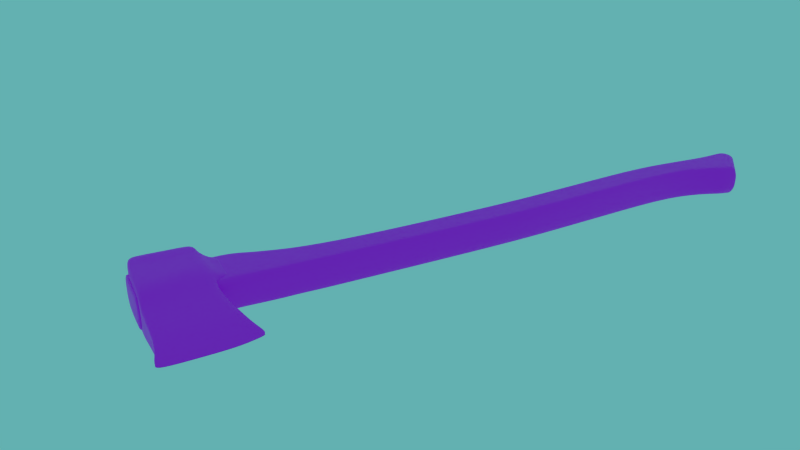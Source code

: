 # Source: axe.blend  (saved by Blender 4.1.24; exported with 4.5.12 LTS)
import bpy
from mathutils import Matrix  # noqa: F401  (used for matrix-valued properties, if any)

bpy.ops.wm.read_factory_settings(use_empty=True)
scene = bpy.context.scene
scene.name = 'Scene'

# ---- collections
col_collection_1 = bpy.data.collections.new('Collection 1'); scene.collection.children.link(col_collection_1)

# ---- images (referenced by path relative to the original .blend; pixels are not part of the script)
import os
ASSET_DIR = os.environ.get("B2B_ASSET_DIR", "")  # directory of the original .blend (textures are referenced by path, not embedded)
HERE = os.path.dirname(os.path.abspath(__file__))  # packed textures are extracted next to this script under _unpacked/

def load_image(name, relpath, width, height, colorspace="sRGB"):
    """Load a texture the original file referenced (path relative to the .blend, or extracted next to this script)."""
    p = next((c for c in (os.path.join(HERE, relpath), os.path.join(ASSET_DIR, relpath)) if relpath and os.path.exists(c)), "")
    if p:
        img = bpy.data.images.load(p, check_existing=True)
        img.name = name
    else:  # same state as the original file: an image datablock whose file is absent (Cycles renders it pink)
        img = bpy.data.images.new(name, width, height)
        img.source = "FILE"
        img.filepath = "//" + (relpath or name)
    img.colorspace_settings.name = colorspace
    return img
img_metaltexture_jpg = load_image('MetalTexture.jpg', 'MetalTexture.jpg', 1024, 1024, 'sRGB')
img_wood_texture_jpg = load_image('Wood_Texture.jpg', 'Wood_Texture.jpg', 1024, 1024, 'sRGB')

# ---- materials (node trees are filled in below, after node groups)
mat_material = bpy.data.materials.new('Material')
mat_material.use_transparent_shadow = False
mat_material_002 = bpy.data.materials.new('Material.002')
mat_material_002.use_transparent_shadow = False

# ---- material node trees
mat_material.use_nodes = True; mat_material.node_tree.nodes.clear()
_N = mat_material.node_tree.nodes; _L = mat_material.node_tree.links
n0 = _N.new('ShaderNodeBsdfPrincipled'); n0.name = 'Principled BSDF'; n0.location = (10, 300)
n1 = _N.new('ShaderNodeOutputMaterial'); n1.name = 'Material Output'; n1.location = (300, 300)
n2 = _N.new('ShaderNodeTexImage'); n2.name = 'Image Texture'; n2.location = (-280, 280)
n2.image = img_metaltexture_jpg
_L.new(n0.outputs[0], n1.inputs[0])
_L.new(n2.outputs[0], n0.inputs[0])
n1.is_active_output = True
mat_material_002.use_nodes = True; mat_material_002.node_tree.nodes.clear()
_N = mat_material_002.node_tree.nodes; _L = mat_material_002.node_tree.links
n0 = _N.new('ShaderNodeBsdfPrincipled'); n0.name = 'Principled BSDF'; n0.location = (10, 300)
n1 = _N.new('ShaderNodeOutputMaterial'); n1.name = 'Material Output'; n1.location = (300, 300)
n2 = _N.new('ShaderNodeTexImage'); n2.name = 'Image Texture'; n2.location = (-280, 280)
n2.image = img_wood_texture_jpg
_L.new(n0.outputs[0], n1.inputs[0])
_L.new(n2.outputs[0], n0.inputs[0])
n1.is_active_output = True

# ---- world
world_world = bpy.data.worlds.new('World'); scene.world = world_world
world_world.color = (0.1248, 0.4385, 0.4385)
world_world.use_sun_shadow = False
world_world.sun_shadow_jitter_overblur = 0.0
world_world.cycles.sampling_method = 'MANUAL'
world_world.cycles.sample_map_resolution = 256
world_world.light_settings.ao_factor = 0.6

# ---- cameras
cam_camera = bpy.data.cameras.new('Camera')
cam_camera.clip_end = 100.0
cam_camera.lens = 35.0
cam_camera.sensor_width = 32.0
cam_camera.sensor_height = 18.0
cam_camera.display_size = 2.0
cam_camera.dof.focus_distance = 0.0
cam_camera.dof.aperture_fstop = 128.0

# ---- meshes
me_cube_002 = bpy.data.meshes.new('Cube.002')
me_cube_002.from_pydata([(-1.076, -0.4341, -0.5944), (-1.076, 0.4341, -0.5944), (1.12, 0.4341, -0.5797), (1.12, -0.4341, -0.5797), (-0.895, -1.053, 1.042), (-0.895, 1.054, 1.042), (0.9314, 1.054, 0.9933), (0.9314, -1.053, 0.9933), (-1.078, -0.6509, -0.1457), (-1.019, -1.0, 0.1717), (-1.005, -1.0, 0.5073), (-0.9467, -1.0, 0.8283), (-0.9467, 1.0, 0.8283), (-1.005, 1.0, 0.5073), (-1.019, 1.0, 0.1717), (-1.078, 0.6509, -0.1457), (0.9232, 1.0, 0.7728), (0.8766, 1.0, 0.5718), (0.8676, 1.0, 0.2903), (0.9337, 0.6509, -0.1704), (0.9232, -1.0, 0.7728), (0.8766, -1.0, 0.5718), (0.8676, -1.0, 0.2903), (0.9337, -0.6509, -0.1704), (-1.121, -0.2237, -0.8471), (-1.121, 0.2237, -0.8471), (1.293, 0.2237, -0.8288), (1.293, -0.2237, -0.8288), (-1.32, -0.001311, -1.062), (-1.32, 0.001312, -1.062), (1.517, 0.001311, -0.9896), (1.517, -0.001312, -0.9896), (-0.6159, 1.097, 1.035), (-0.2988, 1.097, 1.026), (0.01821, 1.097, 1.018), (0.3352, 1.097, 1.009), (0.6523, 1.097, 1.001), (0.7538, 0.4341, -0.5822), (0.3879, 0.4341, -0.5846), (0.02197, 0.4341, -0.5871), (-0.344, 0.4341, -0.5895), (-0.7099, 0.4341, -0.5919), (0.6523, -1.097, 1.001), (0.3352, -1.097, 1.009), (0.01821, -1.097, 1.018), (-0.2988, -1.097, 1.026), (-0.6159, -1.097, 1.035), (-0.7099, -0.4341, -0.5919), (-0.344, -0.4341, -0.5895), (0.02197, -0.4341, -0.5871), (0.3879, -0.4341, -0.5846), (0.7538, -0.4341, -0.5822), (0.6116, 1.0, 0.782), (0.2999, 1.0, 0.7913), (-0.01175, 1.0, 0.8005), (-0.3234, 1.0, 0.8098), (-0.6351, 1.0, 0.819), (0.5629, 1.0, 0.561), (0.2493, 1.0, 0.5503), (-0.06439, 1.0, 0.5395), (-0.378, 1.0, 0.5288), (-0.6917, 1.0, 0.518), (0.5532, 1.0, 0.2705), (0.2387, 1.0, 0.2508), (-0.07567, 1.0, 0.231), (-0.3901, 1.0, 0.2112), (-0.7045, 1.0, 0.1914), (0.5985, 0.6509, -0.1663), (0.2633, 0.6509, -0.1622), (-0.07191, 0.6509, -0.158), (-0.4071, 0.6509, -0.1539), (-0.7423, 0.6509, -0.1498), (-0.6351, -1.0, 0.819), (-0.3234, -1.0, 0.8098), (-0.01175, -1.0, 0.8005), (0.2999, -1.0, 0.7913), (0.6116, -1.0, 0.782), (-0.6917, -1.0, 0.518), (-0.378, -1.0, 0.5288), (-0.06439, -1.0, 0.5395), (0.2493, -1.0, 0.5503), (0.5629, -1.0, 0.561), (-0.7045, -1.0, 0.1914), (-0.3901, -1.0, 0.2112), (-0.07567, -1.0, 0.231), (0.2387, -1.0, 0.2508), (0.5532, -1.0, 0.2705), (-0.7423, -0.6509, -0.1498), (-0.4071, -0.6509, -0.1539), (-0.07191, -0.6509, -0.158), (0.2633, -0.6509, -0.1622), (0.5985, -0.6509, -0.1663), (0.8904, 0.2237, -0.8318), (0.4882, 0.2237, -0.8349), (0.0859, 0.2237, -0.8379), (-0.3164, 0.2237, -0.841), (-0.7186, 0.2237, -0.844), (-0.7186, -0.2237, -0.844), (-0.3164, -0.2237, -0.841), (0.0859, -0.2237, -0.8379), (0.4882, -0.2237, -0.8349), (0.8904, -0.2237, -0.8318), (1.056, 0.001311, -1.042), (0.6571, 0.001311, -1.08), (0.1039, 0.001311, -1.089), (-0.3746, 0.001312, -1.091), (-0.9564, 0.001312, -1.091), (-0.9564, -0.001311, -1.091), (-0.3746, -0.001311, -1.091), (0.1039, -0.001311, -1.089), (0.6571, -0.001312, -1.08), (1.056, -0.001312, -1.042), (-1.046, -0.8359, 0.0225), (-1.046, 0.8359, 0.0225), (0.8987, 0.8359, 0.07374), (0.8987, -0.8359, 0.07374), (-0.7223, 0.8359, 0.03104), (-0.3981, 0.8359, 0.03958), (-0.0739, 0.8359, 0.04812), (0.2503, 0.8359, 0.05666), (0.5745, 0.8359, 0.0652), (0.5745, -0.8359, 0.0652), (0.2503, -0.8359, 0.05666), (-0.0739, -0.8359, 0.04812), (-0.3981, -0.8359, 0.03958), (-0.7223, -0.8359, 0.03104), (-0.8343, 0.5368, 1.041), (-1.076, 0.267, -0.5944), (0.8707, 0.5368, 0.9949), (1.12, 0.267, -0.5797), (-0.9467, 0.6152, 0.8283), (-1.005, 0.6152, 0.5073), (-1.019, 0.6152, 0.1717), (-1.078, 0.4004, -0.1457), (0.9232, 0.6152, 0.7728), (0.8766, 0.6152, 0.5718), (0.8676, 0.6152, 0.2903), (0.9337, 0.4004, -0.1704), (-1.121, 0.1376, -0.8471), (1.293, 0.1376, -0.8288), (-1.32, 0.0008071, -1.062), (1.517, 0.0008066, -0.9896), (0.6523, 0.5989, 1.001), (0.3352, 0.5989, 1.009), (0.01821, 0.5989, 1.018), (-0.2988, 0.5989, 1.026), (-0.6159, 0.5989, 1.035), (-0.9564, 0.000807, -1.091), (-0.3746, 0.0008069, -1.091), (0.1039, 0.0008068, -1.089), (0.6571, 0.0008067, -1.08), (1.056, 0.0008066, -1.042), (-1.046, 0.5143, 0.0225), (0.8987, 0.5143, 0.07374), (-1.076, -0.2665, -0.5944), (0.8707, -0.5354, 0.9949), (-0.9467, -0.6139, 0.8283), (-1.005, -0.6139, 0.5073), (-1.019, -0.6139, 0.1717), (-1.078, -0.3996, -0.1457), (-1.121, -0.1373, -0.8471), (-1.32, -0.0008049, -1.062), (0.6523, -0.5974, 1.001), (0.3352, -0.5974, 1.009), (0.01821, -0.5974, 1.018), (-0.2988, -0.5974, 1.026), (-0.6159, -0.5974, 1.035), (-0.9564, -0.000805, -1.091), (-0.3746, -0.0008051, -1.091), (0.1039, -0.0008052, -1.089), (0.6571, -0.0008053, -1.08), (1.056, -0.0008053, -1.042), (-1.046, -0.5132, 0.0225), (-0.8343, -0.5354, 1.041), (1.12, -0.2665, -0.5797), (0.9232, -0.6139, 0.7728), (0.8766, -0.6139, 0.5718), (0.8676, -0.6139, 0.2903), (0.9337, -0.3996, -0.1704), (1.293, -0.1373, -0.8288), (1.517, -0.0008054, -0.9896), (0.8987, -0.5132, 0.07374), (1.115, 0.7738, 0.7236), (1.075, 0.7738, 0.5502), (1.067, 0.7765, 0.3126), (1.115, -0.7706, 0.7236), (1.075, -0.7706, 0.5502), (1.067, -0.756, 0.3119), (1.094, 0.7722, 0.1198), (1.094, -0.7681, 0.1194), (1.115, 0.5309, 0.7236), (1.075, 0.5309, 0.5502), (1.067, 0.5309, 0.3073), (1.094, 0.4438, 0.1204), (1.115, -0.5297, 0.7236), (1.075, -0.5297, 0.5502), (1.067, -0.5297, 0.3073), (1.094, -0.4428, 0.1204), (1.39, 0.7143, 0.7005), (1.353, 0.7143, 0.539), (1.346, 0.7147, 0.3132), (1.39, -0.711, 0.7005), (1.353, -0.711, 0.539), (1.346, -0.6943, 0.3136), (1.371, 0.7107, 0.1337), (1.371, -0.7086, 0.1344), (1.39, 0.4943, 0.7005), (1.353, 0.4943, 0.539), (1.346, 0.4943, 0.3128), (1.371, 0.4132, 0.1388), (1.39, -0.4932, 0.7005), (1.353, -0.4932, 0.539), (1.346, -0.4932, 0.3128), (1.371, -0.4122, 0.1388), (-0.8192, 0.000669, 1.022), (1.1, 0.0002821, -0.5696), (0.9071, 0.0006402, 0.7589), (0.8613, 0.0006401, 0.5615), (0.8524, 0.0006401, 0.285), (0.9174, 0.0004193, -0.1675), (1.27, 0.0001491, -0.8142), (1.491, 8.208e-06, -0.9721), (0.883, 0.0005363, 0.07227), (-1.056, 0.0002821, -0.584), (0.8555, 0.0006689, 0.9771), (-0.9296, 0.0006402, 0.8134), (-0.9872, 0.0006402, 0.4981), (-1.001, 0.0006402, 0.1685), (-1.058, 0.0004193, -0.1432), (-1.101, 0.0001491, -0.8322), (-1.296, 8.716e-06, -1.043), (0.641, 0.0007329, 0.9828), (0.3296, 0.0007329, 0.9912), (0.01816, 0.0007329, 0.9996), (-0.2932, 0.0007329, 1.008), (-0.6046, 0.0007329, 1.016), (-0.939, 8.651e-06, -1.071), (-0.3676, 8.547e-06, -1.072), (0.1024, 8.462e-06, -1.07), (0.6458, 8.363e-06, -1.06), (1.037, 8.291e-06, -1.024), (-1.028, 0.0005363, 0.02194)], [], [(133, 15, 1, 127), (67, 19, 2, 37), (178, 23, 3, 174), (87, 8, 0, 47), (174, 3, 27, 179), (146, 32, 5, 126), (126, 5, 12, 130), (130, 12, 13, 131), (131, 13, 14, 132), (152, 113, 15, 133), (36, 6, 16, 52), (52, 16, 17, 57), (57, 17, 18, 62), (120, 114, 19, 67), (155, 7, 20, 175), (175, 20, 185, 194), (134, 135, 191, 190), (181, 115, 23, 178), (46, 4, 11, 72), (72, 11, 10, 77), (77, 10, 9, 82), (125, 112, 8, 87), (92, 26, 30, 102), (127, 1, 25, 138), (47, 0, 24, 97), (37, 2, 26, 92), (151, 102, 30, 141), (138, 25, 29, 140), (97, 24, 28, 107), (179, 27, 31, 180), (15, 71, 41, 1), (71, 70, 40, 41), (70, 69, 39, 40), (69, 68, 38, 39), (68, 67, 37, 38), (23, 91, 51, 3), (91, 90, 50, 51), (90, 89, 49, 50), (89, 88, 48, 49), (88, 87, 47, 48), (128, 6, 36, 142), (142, 36, 35, 143), (143, 35, 34, 144), (144, 34, 33, 145), (145, 33, 32, 146), (5, 32, 56, 12), (32, 33, 55, 56), (33, 34, 54, 55), (34, 35, 53, 54), (35, 36, 52, 53), (12, 56, 61, 13), (56, 55, 60, 61), (55, 54, 59, 60), (54, 53, 58, 59), (53, 52, 57, 58), (13, 61, 66, 14), (61, 60, 65, 66), (60, 59, 64, 65), (59, 58, 63, 64), (58, 57, 62, 63), (113, 116, 71, 15), (116, 117, 70, 71), (117, 118, 69, 70), (118, 119, 68, 69), (119, 120, 67, 68), (7, 42, 76, 20), (42, 43, 75, 76), (43, 44, 74, 75), (44, 45, 73, 74), (45, 46, 72, 73), (20, 76, 81, 21), (76, 75, 80, 81), (75, 74, 79, 80), (74, 73, 78, 79), (73, 72, 77, 78), (21, 81, 86, 22), (81, 80, 85, 86), (80, 79, 84, 85), (79, 78, 83, 84), (78, 77, 82, 83), (115, 121, 91, 23), (121, 122, 90, 91), (122, 123, 89, 90), (123, 124, 88, 89), (124, 125, 87, 88), (25, 96, 106, 29), (96, 95, 105, 106), (95, 94, 104, 105), (94, 93, 103, 104), (93, 92, 102, 103), (3, 51, 101, 27), (51, 50, 100, 101), (50, 49, 99, 100), (49, 48, 98, 99), (48, 47, 97, 98), (1, 41, 96, 25), (41, 40, 95, 96), (40, 39, 94, 95), (39, 38, 93, 94), (38, 37, 92, 93), (140, 29, 106, 147), (147, 106, 105, 148), (148, 105, 104, 149), (149, 104, 103, 150), (150, 103, 102, 151), (27, 101, 111, 31), (101, 100, 110, 111), (100, 99, 109, 110), (99, 98, 108, 109), (98, 97, 107, 108), (132, 14, 113, 152), (62, 18, 114, 120), (20, 21, 186, 185), (82, 9, 112, 125), (14, 66, 116, 113), (66, 65, 117, 116), (65, 64, 118, 117), (64, 63, 119, 118), (63, 62, 120, 119), (22, 86, 121, 115), (86, 85, 122, 121), (85, 84, 123, 122), (84, 83, 124, 123), (83, 82, 125, 124), (228, 133, 127, 223), (19, 137, 129, 2), (2, 129, 139, 26), (235, 146, 126, 214), (214, 126, 130, 225), (225, 130, 131, 226), (226, 131, 132, 227), (241, 152, 133, 228), (6, 128, 134, 16), (177, 176, 195, 196), (153, 114, 188, 193), (114, 153, 137, 19), (223, 127, 138, 229), (240, 151, 141, 221), (229, 138, 140, 230), (26, 139, 141, 30), (224, 128, 142, 231), (231, 142, 143, 232), (232, 143, 144, 233), (233, 144, 145, 234), (234, 145, 146, 235), (230, 140, 147, 236), (236, 147, 148, 237), (237, 148, 149, 238), (238, 149, 150, 239), (239, 150, 151, 240), (227, 132, 152, 241), (16, 134, 190, 182), (219, 178, 174, 215), (215, 174, 179, 220), (224, 155, 175, 216), (216, 175, 176, 217), (217, 176, 177, 218), (222, 181, 178, 219), (220, 179, 180, 221), (218, 177, 181, 222), (8, 159, 154, 0), (46, 166, 173, 4), (4, 173, 156, 11), (11, 156, 157, 10), (10, 157, 158, 9), (112, 172, 159, 8), (0, 154, 160, 24), (111, 171, 180, 31), (24, 160, 161, 28), (7, 155, 162, 42), (42, 162, 163, 43), (43, 163, 164, 44), (44, 164, 165, 45), (45, 165, 166, 46), (28, 161, 167, 107), (107, 167, 168, 108), (108, 168, 169, 109), (109, 169, 170, 110), (110, 170, 171, 111), (9, 158, 172, 112), (195, 194, 210, 211), (189, 197, 213, 205), (183, 182, 198, 199), (182, 190, 206, 198), (187, 189, 205, 203), (192, 193, 209, 208), (17, 16, 182, 183), (18, 17, 183, 184), (114, 18, 184, 188), (21, 22, 187, 186), (135, 136, 192, 191), (22, 115, 189, 187), (136, 153, 193, 192), (181, 177, 196, 197), (176, 175, 194, 195), (115, 181, 197, 189), (210, 201, 202, 211), (211, 202, 203, 212), (212, 203, 205, 213), (198, 206, 207, 199), (199, 207, 208, 200), (200, 208, 209, 204), (194, 185, 201, 210), (193, 188, 204, 209), (184, 183, 199, 200), (185, 186, 202, 201), (196, 195, 211, 212), (190, 191, 207, 206), (188, 184, 200, 204), (186, 187, 203, 202), (197, 196, 212, 213), (191, 192, 208, 207), (159, 228, 223, 154), (166, 235, 214, 173), (173, 214, 225, 156), (156, 225, 226, 157), (157, 226, 227, 158), (172, 241, 228, 159), (154, 223, 229, 160), (171, 240, 221, 180), (160, 229, 230, 161), (155, 224, 231, 162), (162, 231, 232, 163), (163, 232, 233, 164), (164, 233, 234, 165), (165, 234, 235, 166), (161, 230, 236, 167), (167, 236, 237, 168), (168, 237, 238, 169), (169, 238, 239, 170), (170, 239, 240, 171), (158, 227, 241, 172), (137, 219, 215, 129), (129, 215, 220, 139), (128, 224, 216, 134), (134, 216, 217, 135), (135, 217, 218, 136), (153, 222, 219, 137), (139, 220, 221, 141), (136, 218, 222, 153)])
me_cube_002.polygons.foreach_set('use_smooth', [True] * 240)
_uv = me_cube_002.uv_layers.new(name='UVMap')
_uv.uv.foreach_set('vector', [0.09874, 0.6626, 0.06088, 0.6626, 0.09366, 0.5781, 0.1189, 0.5781, 0.157, 0.34, 0.158, 0.4044, 0.0936, 0.4419, 0.09145, 0.3717, 0.4672, 0.7654, 0.4672, 0.8136, 0.4042, 0.772, 0.4042, 0.7398, 0.5275, 0.08278, 0.5285, 0.01845, 0.5997, 0.02087, 0.5976, 0.09104, 0.4042, 0.7398, 0.4042, 0.772, 0.3656, 0.7316, 0.3656, 0.715, 0.6857, 0.812, 0.6857, 0.9077, 0.6435, 0.8993, 0.6527, 0.8001, 0.07813, 0.8951, 0.0, 0.8931, 0.00811, 0.8509, 0.06628, 0.8509, 0.06628, 0.8509, 0.00811, 0.8509, 0.00811, 0.7882, 0.06628, 0.7882, 0.06628, 0.7882, 0.00811, 0.7882, 0.00811, 0.7245, 0.06628, 0.7245, 0.08154, 0.6954, 0.03292, 0.6954, 0.06088, 0.6626, 0.09874, 0.6626, 0.3403, 0.3444, 0.3397, 0.3978, 0.3056, 0.3975, 0.3055, 0.3377, 0.3055, 0.3377, 0.3056, 0.3975, 0.2752, 0.3899, 0.2721, 0.3298, 0.2721, 0.3298, 0.2752, 0.3899, 0.233, 0.3901, 0.2285, 0.3299, 0.1949, 0.3347, 0.1977, 0.3968, 0.158, 0.4044, 0.157, 0.34, 0.6435, 0.7915, 0.6429, 0.8909, 0.6097, 0.8807, 0.6097, 0.8065, 0.6804, 0.301, 0.7301, 0.2622, 0.7159, 0.317, 0.6849, 0.3412, 0.6865, 0.1311, 0.6804, 0.09254, 0.7107, 0.0914, 0.716, 0.1247, 0.5042, 0.7872, 0.5042, 0.8491, 0.4672, 0.8136, 0.4672, 0.7654, 0.3413, 0.101, 0.3423, 0.04724, 0.3756, 0.03852, 0.3755, 0.09836, 0.3755, 0.09836, 0.3756, 0.03852, 0.4241, 0.02942, 0.4209, 0.08951, 0.4209, 0.08951, 0.4241, 0.02942, 0.4745, 0.02907, 0.47, 0.08925, 0.497, 0.08621, 0.4999, 0.02408, 0.5285, 0.01845, 0.5275, 0.08278, 0.9197, 0.5801, 0.9197, 0.5029, 0.9533, 0.4864, 0.9533, 0.5673, 0.1189, 0.5781, 0.09366, 0.5781, 0.1255, 0.5288, 0.1385, 0.5288, 0.5976, 0.09104, 0.5997, 0.02087, 0.6415, 0.01301, 0.6391, 0.09015, 0.09145, 0.3717, 0.0936, 0.4419, 0.05333, 0.4758, 0.05092, 0.3987, 0.9534, 0.5673, 0.9533, 0.5673, 0.9533, 0.4864, 0.9534, 0.4864, 0.1385, 0.5288, 0.1255, 0.5288, 0.1591, 0.4864, 0.1592, 0.4864, 0.6391, 0.09015, 0.6415, 0.01301, 0.6776, 0.0, 0.6804, 0.06362, 0.3656, 0.715, 0.3656, 0.7316, 0.3403, 0.6889, 0.3403, 0.6888, 0.1519, 0.01841, 0.1529, 0.08274, 0.08289, 0.09102, 0.08075, 0.02084, 0.1529, 0.08274, 0.1539, 0.1471, 0.08503, 0.1612, 0.08289, 0.09102, 0.1539, 0.1471, 0.1549, 0.2114, 0.08717, 0.2314, 0.08503, 0.1612, 0.1549, 0.2114, 0.1559, 0.2757, 0.08931, 0.3015, 0.08717, 0.2314, 0.1559, 0.2757, 0.157, 0.34, 0.09145, 0.3717, 0.08931, 0.3015, 0.5225, 0.4044, 0.5235, 0.3401, 0.589, 0.3717, 0.5869, 0.4419, 0.5235, 0.3401, 0.5245, 0.2758, 0.5911, 0.3016, 0.589, 0.3717, 0.5245, 0.2758, 0.5255, 0.2114, 0.5933, 0.2314, 0.5911, 0.3016, 0.5255, 0.2114, 0.5265, 0.1471, 0.5954, 0.1612, 0.5933, 0.2314, 0.5265, 0.1471, 0.5275, 0.08278, 0.5976, 0.09104, 0.5954, 0.1612, 0.9105, 0.8001, 0.9197, 0.8993, 0.8775, 0.9077, 0.8775, 0.812, 0.8775, 0.812, 0.8775, 0.9077, 0.8295, 0.9077, 0.8295, 0.812, 0.8295, 0.812, 0.8295, 0.9077, 0.7816, 0.9077, 0.7816, 0.812, 0.7816, 0.812, 0.7816, 0.9077, 0.7337, 0.9077, 0.7337, 0.812, 0.7337, 0.812, 0.7337, 0.9077, 0.6857, 0.9077, 0.6857, 0.812, 0.3382, 0.04717, 0.3392, 0.1009, 0.305, 0.0983, 0.3049, 0.03846, 0.3392, 0.1009, 0.3395, 0.1618, 0.3051, 0.1581, 0.305, 0.0983, 0.3395, 0.1618, 0.3397, 0.2227, 0.3053, 0.218, 0.3051, 0.1581, 0.3397, 0.2227, 0.34, 0.2836, 0.3054, 0.2778, 0.3053, 0.218, 0.34, 0.2836, 0.3403, 0.3444, 0.3055, 0.3377, 0.3054, 0.2778, 0.3049, 0.03846, 0.305, 0.0983, 0.2596, 0.08945, 0.2564, 0.02936, 0.305, 0.0983, 0.3051, 0.1581, 0.2627, 0.1495, 0.2596, 0.08945, 0.3051, 0.1581, 0.3053, 0.218, 0.2658, 0.2096, 0.2627, 0.1495, 0.3053, 0.218, 0.3054, 0.2778, 0.269, 0.2697, 0.2658, 0.2096, 0.3054, 0.2778, 0.3055, 0.3377, 0.2721, 0.3298, 0.269, 0.2697, 0.2564, 0.02936, 0.2596, 0.08945, 0.2105, 0.08919, 0.206, 0.02901, 0.2596, 0.08945, 0.2627, 0.1495, 0.215, 0.1494, 0.2105, 0.08919, 0.2627, 0.1495, 0.2658, 0.2096, 0.2195, 0.2095, 0.215, 0.1494, 0.2658, 0.2096, 0.269, 0.2697, 0.224, 0.2697, 0.2195, 0.2095, 0.269, 0.2697, 0.2721, 0.3298, 0.2285, 0.3299, 0.224, 0.2697, 0.1806, 0.02403, 0.1834, 0.08616, 0.1529, 0.08274, 0.1519, 0.01841, 0.1834, 0.08616, 0.1863, 0.1483, 0.1539, 0.1471, 0.1529, 0.08274, 0.1863, 0.1483, 0.1891, 0.2104, 0.1549, 0.2114, 0.1539, 0.1471, 0.1891, 0.2104, 0.192, 0.2725, 0.1559, 0.2757, 0.1549, 0.2114, 0.192, 0.2725, 0.1949, 0.3347, 0.157, 0.34, 0.1559, 0.2757, 0.3408, 0.3979, 0.3403, 0.3445, 0.375, 0.3377, 0.3749, 0.3976, 0.3403, 0.3445, 0.3405, 0.2836, 0.3751, 0.2779, 0.375, 0.3377, 0.3405, 0.2836, 0.3408, 0.2228, 0.3752, 0.218, 0.3751, 0.2779, 0.3408, 0.2228, 0.341, 0.1619, 0.3754, 0.1582, 0.3752, 0.218, 0.341, 0.1619, 0.3413, 0.101, 0.3755, 0.09836, 0.3754, 0.1582, 0.3749, 0.3976, 0.375, 0.3377, 0.4084, 0.3299, 0.4053, 0.39, 0.375, 0.3377, 0.3751, 0.2779, 0.4115, 0.2698, 0.4084, 0.3299, 0.3751, 0.2779, 0.3752, 0.218, 0.4147, 0.2097, 0.4115, 0.2698, 0.3752, 0.218, 0.3754, 0.1582, 0.4178, 0.1496, 0.4147, 0.2097, 0.3754, 0.1582, 0.3755, 0.09836, 0.4209, 0.08951, 0.4178, 0.1496, 0.4053, 0.39, 0.4084, 0.3299, 0.452, 0.3299, 0.4475, 0.3901, 0.4084, 0.3299, 0.4115, 0.2698, 0.4565, 0.2698, 0.452, 0.3299, 0.4115, 0.2698, 0.4147, 0.2097, 0.461, 0.2096, 0.4565, 0.2698, 0.4147, 0.2097, 0.4178, 0.1496, 0.4655, 0.1494, 0.461, 0.2096, 0.4178, 0.1496, 0.4209, 0.08951, 0.47, 0.08925, 0.4655, 0.1494, 0.4828, 0.3968, 0.4856, 0.3347, 0.5235, 0.3401, 0.5225, 0.4044, 0.4856, 0.3347, 0.4885, 0.2726, 0.5245, 0.2758, 0.5235, 0.3401, 0.4885, 0.2726, 0.4913, 0.2105, 0.5255, 0.2114, 0.5245, 0.2758, 0.4913, 0.2105, 0.4942, 0.1483, 0.5265, 0.1471, 0.5255, 0.2114, 0.4942, 0.1483, 0.497, 0.08621, 0.5275, 0.08278, 0.5265, 0.1471, 0.03888, 0.01299, 0.04129, 0.09014, 0.0, 0.06362, 0.002848, 0.0, 0.04129, 0.09014, 0.0437, 0.1673, 0.002307, 0.1651, 0.0, 0.06362, 0.0437, 0.1673, 0.04611, 0.2444, 0.004539, 0.2486, 0.002307, 0.1651, 0.04611, 0.2444, 0.04851, 0.3216, 0.008243, 0.345, 0.004539, 0.2486, 0.04851, 0.3216, 0.05092, 0.3987, 0.01546, 0.4142, 0.008243, 0.345, 0.5869, 0.4419, 0.589, 0.3717, 0.6295, 0.3987, 0.6271, 0.4758, 0.589, 0.3717, 0.5911, 0.3016, 0.6319, 0.3216, 0.6295, 0.3987, 0.5911, 0.3016, 0.5933, 0.2314, 0.6343, 0.2444, 0.6319, 0.3216, 0.5933, 0.2314, 0.5954, 0.1612, 0.6367, 0.1673, 0.6343, 0.2444, 0.5954, 0.1612, 0.5976, 0.09104, 0.6391, 0.09015, 0.6367, 0.1673, 0.08075, 0.02084, 0.08289, 0.09102, 0.04129, 0.09014, 0.03888, 0.01299, 0.08289, 0.09102, 0.08503, 0.1612, 0.0437, 0.1673, 0.04129, 0.09014, 0.08503, 0.1612, 0.08717, 0.2314, 0.04611, 0.2444, 0.0437, 0.1673, 0.08717, 0.2314, 0.08931, 0.3015, 0.04851, 0.3216, 0.04611, 0.2444, 0.08931, 0.3015, 0.09145, 0.3717, 0.05092, 0.3987, 0.04851, 0.3216, 0.9534, 0.9815, 0.9533, 0.9815, 0.9533, 0.9184, 0.9534, 0.9184, 0.9534, 0.9184, 0.9533, 0.9184, 0.9533, 0.817, 0.9534, 0.817, 0.9534, 0.817, 0.9533, 0.817, 0.9533, 0.7336, 0.9534, 0.7336, 0.9534, 0.7336, 0.9533, 0.7336, 0.9533, 0.6371, 0.9534, 0.6371, 0.9534, 0.6371, 0.9533, 0.6371, 0.9533, 0.5673, 0.9534, 0.5673, 0.9534, 0.9649, 0.9534, 0.8878, 0.987, 0.9005, 0.987, 0.9815, 0.6295, 0.3987, 0.6319, 0.3216, 0.6722, 0.345, 0.665, 0.4142, 0.6319, 0.3216, 0.6343, 0.2444, 0.6759, 0.2486, 0.6722, 0.345, 0.6343, 0.2444, 0.6367, 0.1673, 0.6781, 0.1651, 0.6759, 0.2486, 0.6367, 0.1673, 0.6391, 0.09015, 0.6804, 0.06362, 0.6781, 0.1651, 0.06628, 0.7245, 0.00811, 0.7245, 0.03292, 0.6954, 0.08154, 0.6954, 0.2285, 0.3299, 0.233, 0.3901, 0.1977, 0.3968, 0.1949, 0.3347, 0.7173, 0.39, 0.7173, 0.4282, 0.6826, 0.4338, 0.6826, 0.4009, 0.47, 0.08925, 0.4745, 0.02907, 0.4999, 0.02408, 0.497, 0.08621, 0.206, 0.02901, 0.2105, 0.08919, 0.1834, 0.08616, 0.1806, 0.02403, 0.2105, 0.08919, 0.215, 0.1494, 0.1863, 0.1483, 0.1834, 0.08616, 0.215, 0.1494, 0.2195, 0.2095, 0.1891, 0.2104, 0.1863, 0.1483, 0.2195, 0.2095, 0.224, 0.2697, 0.192, 0.2725, 0.1891, 0.2104, 0.224, 0.2697, 0.2285, 0.3299, 0.1949, 0.3347, 0.192, 0.2725, 0.4475, 0.3901, 0.452, 0.3299, 0.4856, 0.3347, 0.4828, 0.3968, 0.452, 0.3299, 0.4565, 0.2698, 0.4885, 0.2726, 0.4856, 0.3347, 0.4565, 0.2698, 0.461, 0.2096, 0.4913, 0.2105, 0.4885, 0.2726, 0.461, 0.2096, 0.4655, 0.1494, 0.4942, 0.1483, 0.4913, 0.2105, 0.4655, 0.1494, 0.47, 0.08925, 0.497, 0.08621, 0.4942, 0.1483, 0.1592, 0.6637, 0.09874, 0.6626, 0.1189, 0.5781, 0.1592, 0.5808, 0.4672, 0.5637, 0.4672, 0.6118, 0.4042, 0.6374, 0.4042, 0.6053, 0.4042, 0.6053, 0.4042, 0.6374, 0.3656, 0.6623, 0.3656, 0.6457, 0.6876, 0.6972, 0.6857, 0.812, 0.6527, 0.8001, 0.6551, 0.6972, 0.1592, 0.8921, 0.07813, 0.8951, 0.06628, 0.8509, 0.1592, 0.8487, 0.1592, 0.8487, 0.06628, 0.8509, 0.06628, 0.7882, 0.1592, 0.7872, 0.1592, 0.7872, 0.06628, 0.7882, 0.06628, 0.7245, 0.1592, 0.7246, 0.1592, 0.696, 0.08154, 0.6954, 0.09874, 0.6626, 0.1592, 0.6637, 0.6429, 0.4864, 0.6435, 0.5856, 0.6097, 0.5706, 0.6097, 0.4967, 0.6804, 0.2234, 0.6804, 0.1697, 0.7107, 0.1708, 0.7107, 0.2171, 0.3926, 0.9067, 0.4396, 0.8909, 0.4379, 0.9307, 0.3899, 0.9467, 0.5042, 0.5282, 0.5042, 0.5899, 0.4672, 0.6118, 0.4672, 0.5637, 0.1592, 0.5808, 0.1189, 0.5781, 0.1385, 0.5288, 0.1593, 0.5324, 0.3254, 0.5702, 0.3226, 0.567, 0.3287, 0.4864, 0.3315, 0.491, 0.1593, 0.5324, 0.1385, 0.5288, 0.1592, 0.4864, 0.1593, 0.4907, 0.3656, 0.6457, 0.3656, 0.6623, 0.3403, 0.6885, 0.3403, 0.6884, 0.9083, 0.6972, 0.9105, 0.8001, 0.8775, 0.812, 0.8759, 0.6972, 0.8759, 0.6972, 0.8775, 0.812, 0.8295, 0.812, 0.8288, 0.6972, 0.8288, 0.6972, 0.8295, 0.812, 0.7816, 0.812, 0.7817, 0.6972, 0.7817, 0.6972, 0.7816, 0.812, 0.7337, 0.812, 0.7347, 0.6972, 0.7347, 0.6972, 0.7337, 0.812, 0.6857, 0.812, 0.6876, 0.6972, 0.3315, 0.9772, 0.3287, 0.9814, 0.323, 0.9181, 0.3258, 0.9151, 0.3258, 0.9151, 0.323, 0.9181, 0.3207, 0.8166, 0.3236, 0.8154, 0.3236, 0.8154, 0.3207, 0.8166, 0.3192, 0.7332, 0.3221, 0.7334, 0.3221, 0.7334, 0.3192, 0.7332, 0.3185, 0.6366, 0.3214, 0.6386, 0.3214, 0.6386, 0.3185, 0.6366, 0.3226, 0.567, 0.3254, 0.5702, 0.1592, 0.7246, 0.06628, 0.7245, 0.08154, 0.6954, 0.1592, 0.696, 0.7798, 0.3897, 0.7301, 0.3513, 0.7345, 0.3111, 0.7658, 0.3354, 0.4677, 0.6886, 0.4672, 0.7654, 0.4042, 0.7398, 0.4059, 0.6886, 0.4059, 0.6886, 0.4042, 0.7398, 0.3656, 0.715, 0.3679, 0.6886, 0.6409, 0.6885, 0.6435, 0.7915, 0.6097, 0.8065, 0.6077, 0.6886, 0.6077, 0.6886, 0.6097, 0.8065, 0.5796, 0.8065, 0.5781, 0.6886, 0.5781, 0.6886, 0.5796, 0.8065, 0.5371, 0.8065, 0.5364, 0.6886, 0.5041, 0.6886, 0.5042, 0.7872, 0.4672, 0.7654, 0.4677, 0.6886, 0.3679, 0.6886, 0.3656, 0.715, 0.3403, 0.6888, 0.343, 0.6887, 0.5364, 0.6886, 0.5371, 0.8065, 0.5042, 0.7872, 0.5041, 0.6886, 0.2577, 0.6626, 0.2197, 0.6626, 0.1996, 0.5781, 0.2249, 0.5781, 0.6857, 0.4864, 0.6857, 0.5823, 0.6527, 0.5942, 0.6435, 0.4948, 0.3185, 0.8931, 0.2402, 0.8951, 0.2521, 0.8509, 0.3104, 0.8509, 0.3104, 0.8509, 0.2521, 0.8509, 0.2521, 0.7882, 0.3104, 0.7882, 0.3104, 0.7882, 0.2521, 0.7882, 0.2521, 0.7245, 0.3104, 0.7245, 0.2856, 0.6954, 0.2368, 0.6954, 0.2197, 0.6626, 0.2577, 0.6626, 0.2249, 0.5781, 0.1996, 0.5781, 0.18, 0.5288, 0.1931, 0.5288, 0.987, 0.9005, 0.9871, 0.9005, 0.9871, 0.9815, 0.987, 0.9815, 0.1931, 0.5288, 0.18, 0.5288, 0.1594, 0.4864, 0.1595, 0.4864, 0.9197, 0.4948, 0.9105, 0.5942, 0.8775, 0.5823, 0.8775, 0.4864, 0.8775, 0.4864, 0.8775, 0.5823, 0.8295, 0.5823, 0.8295, 0.4864, 0.8295, 0.4864, 0.8295, 0.5823, 0.7816, 0.5823, 0.7816, 0.4864, 0.7816, 0.4864, 0.7816, 0.5823, 0.7337, 0.5823, 0.7337, 0.4864, 0.7337, 0.4864, 0.7337, 0.5823, 0.6857, 0.5823, 0.6857, 0.4864, 0.987, 0.4864, 0.9871, 0.4864, 0.9871, 0.5495, 0.987, 0.5495, 0.987, 0.5495, 0.9871, 0.5495, 0.9871, 0.6509, 0.987, 0.6509, 0.987, 0.6509, 0.9871, 0.6509, 0.9871, 0.7343, 0.987, 0.7343, 0.987, 0.7343, 0.9871, 0.7343, 0.9871, 0.8308, 0.987, 0.8308, 0.987, 0.8308, 0.9871, 0.8308, 0.9871, 0.9005, 0.987, 0.9005, 0.3104, 0.7245, 0.2521, 0.7245, 0.2368, 0.6954, 0.2856, 0.6954, 0.7107, 0.1708, 0.716, 0.1375, 0.7578, 0.1396, 0.7529, 0.1705, 0.3877, 0.96, 0.3403, 0.9439, 0.3466, 0.8909, 0.3899, 0.9057, 0.2689, 0.4271, 0.2952, 0.4337, 0.292, 0.4864, 0.2676, 0.4803, 0.7658, 0.3354, 0.7345, 0.3111, 0.7514, 0.2622, 0.7798, 0.2841, 0.4476, 0.4272, 0.4762, 0.4337, 0.4736, 0.4864, 0.4471, 0.4803, 0.7107, 0.04507, 0.716, 0.01155, 0.7578, 0.0173, 0.7529, 0.0485, 0.7515, 0.4439, 0.7515, 0.4821, 0.7173, 0.4713, 0.7173, 0.4383, 0.7515, 0.39, 0.7515, 0.4439, 0.7173, 0.4383, 0.7177, 0.3928, 0.1977, 0.3968, 0.233, 0.3901, 0.2333, 0.4272, 0.2044, 0.4336, 0.7173, 0.4282, 0.7173, 0.4821, 0.6804, 0.4795, 0.6826, 0.4338, 0.6804, 0.09254, 0.6804, 0.03884, 0.7107, 0.04507, 0.7107, 0.0914, 0.4475, 0.3901, 0.4828, 0.3968, 0.4762, 0.4337, 0.4476, 0.4272, 0.6804, 0.03884, 0.6865, 0.0, 0.716, 0.01155, 0.7107, 0.04507, 0.6865, 0.2622, 0.6804, 0.2234, 0.7107, 0.2171, 0.716, 0.2506, 0.6804, 0.1697, 0.6865, 0.1311, 0.716, 0.1375, 0.7107, 0.1708, 0.3899, 1.0, 0.3428, 0.9839, 0.3403, 0.9439, 0.3877, 0.96, 0.4955, 0.8915, 0.5285, 0.8909, 0.5288, 0.9216, 0.4959, 0.9222, 0.4959, 0.9222, 0.5288, 0.9216, 0.5268, 0.9648, 0.4964, 0.9656, 0.4964, 0.9656, 0.5268, 0.9648, 0.5294, 0.9994, 0.4846, 0.9994, 0.4832, 0.9998, 0.45, 0.9988, 0.4505, 0.9681, 0.4838, 0.9691, 0.4838, 0.9691, 0.4505, 0.9681, 0.4513, 0.9248, 0.4846, 0.9258, 0.4846, 0.9258, 0.4513, 0.9248, 0.4396, 0.8909, 0.4846, 0.8912, 0.6849, 0.3412, 0.7159, 0.317, 0.7301, 0.3681, 0.7021, 0.39, 0.3899, 0.9467, 0.4379, 0.9307, 0.4396, 0.9851, 0.3961, 0.9997, 0.2333, 0.4272, 0.2689, 0.4271, 0.2676, 0.4803, 0.2337, 0.4804, 0.3854, 0.4337, 0.4116, 0.4271, 0.413, 0.4803, 0.3886, 0.4864, 0.7107, 0.2171, 0.7107, 0.1708, 0.7529, 0.1705, 0.7529, 0.2137, 0.716, 0.1247, 0.7107, 0.0914, 0.7529, 0.09164, 0.7578, 0.1226, 0.2044, 0.4336, 0.2333, 0.4272, 0.2337, 0.4804, 0.2068, 0.4864, 0.4116, 0.4271, 0.4476, 0.4272, 0.4471, 0.4803, 0.413, 0.4803, 0.716, 0.2506, 0.7107, 0.2171, 0.7529, 0.2137, 0.7578, 0.2449, 0.7107, 0.0914, 0.7107, 0.04507, 0.7529, 0.0485, 0.7529, 0.09164, 0.2197, 0.6626, 0.1592, 0.6637, 0.1592, 0.5808, 0.1996, 0.5781, 0.6857, 0.5823, 0.6876, 0.6972, 0.6551, 0.6972, 0.6527, 0.5942, 0.2402, 0.8951, 0.1592, 0.8921, 0.1592, 0.8487, 0.2521, 0.8509, 0.2521, 0.8509, 0.1592, 0.8487, 0.1592, 0.7872, 0.2521, 0.7882, 0.2521, 0.7882, 0.1592, 0.7872, 0.1592, 0.7246, 0.2521, 0.7245, 0.2368, 0.6954, 0.1592, 0.696, 0.1592, 0.6637, 0.2197, 0.6626, 0.1996, 0.5781, 0.1592, 0.5808, 0.1593, 0.5324, 0.18, 0.5288, 0.9911, 0.9008, 0.994, 0.8976, 1.0, 0.9769, 0.9973, 0.9815, 0.18, 0.5288, 0.1593, 0.5324, 0.1593, 0.4907, 0.1594, 0.4864, 0.9105, 0.5942, 0.9083, 0.6972, 0.8759, 0.6972, 0.8775, 0.5823, 0.8775, 0.5823, 0.8759, 0.6972, 0.8288, 0.6972, 0.8295, 0.5823, 0.8295, 0.5823, 0.8288, 0.6972, 0.7817, 0.6972, 0.7816, 0.5823, 0.7816, 0.5823, 0.7817, 0.6972, 0.7347, 0.6972, 0.7337, 0.5823, 0.7337, 0.5823, 0.7347, 0.6972, 0.6876, 0.6972, 0.6857, 0.5823, 0.9973, 0.4864, 1.0, 0.4906, 0.9944, 0.5528, 0.9915, 0.5497, 0.9915, 0.5497, 0.9944, 0.5528, 0.9921, 0.6525, 0.9893, 0.6512, 0.9893, 0.6512, 0.9921, 0.6525, 0.9906, 0.7345, 0.9877, 0.7347, 0.9877, 0.7347, 0.9906, 0.7345, 0.99, 0.8293, 0.9871, 0.8312, 0.9871, 0.8312, 0.99, 0.8293, 0.994, 0.8976, 0.9911, 0.9008, 0.2521, 0.7245, 0.1592, 0.7246, 0.1592, 0.696, 0.2368, 0.6954, 0.4672, 0.6118, 0.4677, 0.6886, 0.4059, 0.6886, 0.4042, 0.6374, 0.4042, 0.6374, 0.4059, 0.6886, 0.3679, 0.6886, 0.3656, 0.6623, 0.6435, 0.5856, 0.6409, 0.6885, 0.6077, 0.6886, 0.6097, 0.5706, 0.6097, 0.5706, 0.6077, 0.6886, 0.5781, 0.6886, 0.5796, 0.5706, 0.5796, 0.5706, 0.5781, 0.6886, 0.5364, 0.6886, 0.5371, 0.5706, 0.5042, 0.5899, 0.5041, 0.6886, 0.4677, 0.6886, 0.4672, 0.6118, 0.3656, 0.6623, 0.3679, 0.6886, 0.343, 0.6887, 0.3403, 0.6885, 0.5371, 0.5706, 0.5364, 0.6886, 0.5041, 0.6886, 0.5042, 0.5899])
me_cube_002.materials.append(mat_material)
me_cube_002.use_remesh_preserve_volume = False
me_cube_002.use_remesh_preserve_attributes = False
me_cube_002.use_mirror_vertex_groups = False
me_cube_002.update()
me_cube_001 = bpy.data.meshes.new('Cube.001')
me_cube_001.from_pydata([(15.45, -1.0, 5.491), (15.45, 1.0, 5.491), (15.44, -1.0, 7.551), (15.44, 1.0, 7.551), (13.67, -1.0, 5.263), (13.67, 1.0, 5.263), (13.4, -1.0, 6.903), (13.4, 1.0, 6.903), (11.73, -1.0, 4.574), (11.73, 1.0, 4.574), (11.2, -1.0, 6.172), (11.2, 1.0, 6.172), (9.234, -1.0, 3.385), (9.234, 1.0, 3.385), (8.803, -1.0, 5.09), (8.803, 1.0, 5.09), (4.561, -1.0, 1.016), (4.561, 1.0, 1.016), (3.788, -1.0, 2.533), (3.788, 1.0, 2.533), (1.137, -1.0, -0.6872), (1.137, 1.0, -0.6872), (0.4996, -1.0, 0.8877), (0.4996, 1.0, 0.8877), (-4.527, -1.0, -3.17), (-4.527, 1.0, -3.17), (-5.261, -1.0, -1.675), (-5.261, 1.0, -1.675), (-10.36, -1.0, -5.662), (-10.36, 1.0, -5.662), (-9.912, -1.0, -3.616), (-9.912, 1.0, -3.616), (-11.56, -1.0, -6.175), (-11.56, 1.0, -6.175), (-12.39, -1.0, -4.393), (-12.39, 1.0, -4.393), (-13.33, -1.0, -6.926), (-13.33, 1.0, -6.926), (-14.33, -1.0, -4.768), (-14.33, 1.0, -4.768), (-15.58, -1.0, -7.795), (-15.58, 1.0, -7.795), (-16.46, -1.0, -4.938), (-16.46, 1.0, -4.938), (-16.8, -1.0, -8.345), (-16.8, 1.0, -8.345), (-18.03, -1.0, -5.68), (-18.03, 1.0, -5.68), (-12.46, 1.0, -6.522), (-12.46, -1.0, -6.522), (-13.34, 1.0, -4.61), (-13.34, -1.0, -4.61), (-14.45, -1.0, -7.375), (-15.37, -1.0, -4.911), (-14.45, 1.0, -7.375), (-15.37, 1.0, -4.911), (16.4, -1.0, 5.45), (16.4, 1.0, 5.45), (16.64, -1.0, 8.093), (16.64, 1.0, 8.093), (17.22, -1.0, 5.611), (17.22, 1.0, 5.611), (18.0, -1.0, 7.664), (18.0, 1.0, 7.664), (16.95, -1.0, 5.557), (16.67, -1.0, 5.504), (16.67, 1.0, 5.504), (16.95, 1.0, 5.557), (17.3, 1.0, 8.434), (17.69, 1.0, 8.382), (17.3, -1.0, 8.434), (17.69, -1.0, 8.382), (-20.68, -1.0, -9.814), (-20.68, 1.0, -9.814), (-21.74, -1.0, -7.092), (-21.74, 1.0, -7.092), (15.44, -1.0, 7.385), (15.44, 1.0, 7.385), (13.42, -1.0, 6.771), (13.42, 1.0, 6.771), (11.24, -1.0, 6.044), (11.24, 1.0, 6.044), (8.838, -1.0, 4.952), (8.838, 1.0, 4.952), (3.85, -1.0, 2.411), (3.85, 1.0, 2.411), (0.551, -1.0, 0.7607), (0.551, 1.0, 0.7607), (-5.202, -1.0, -1.796), (-5.202, 1.0, -1.796), (-9.948, -1.0, -3.781), (-9.948, 1.0, -3.781), (-12.32, -1.0, -4.537), (-12.32, 1.0, -4.537), (-14.25, -1.0, -4.942), (-14.25, 1.0, -4.942), (-16.39, -1.0, -5.168), (-16.39, 1.0, -5.168), (-18.0, -1.0, -5.926), (-17.93, 1.0, -5.895), (-13.27, 1.0, -4.764), (-13.27, -1.0, -4.764), (-15.29, -1.0, -5.11), (-15.29, 1.0, -5.11), (16.62, -1.0, 7.88), (16.62, 1.0, 7.88), (17.94, -1.0, 7.498), (17.94, 1.0, 7.498), (17.25, 1.0, 8.198), (17.63, 1.0, 8.154), (17.25, -1.0, 8.198), (17.63, -1.0, 8.154), (-21.75, -1.0, -7.36), (-21.75, 1.0, -7.36), (15.45, 1.0, 5.682), (13.64, 1.0, 5.415), (11.68, 1.0, 4.722), (9.194, 1.0, 3.543), (4.49, 1.0, 1.157), (1.078, 1.0, -0.5413), (-4.595, 1.0, -3.032), (-10.32, 1.0, -5.472), (-11.64, 1.0, -6.01), (-13.42, 1.0, -6.726), (-15.66, 1.0, -7.53), (-16.91, 1.0, -8.098), (-12.54, -1.0, -6.345), (-14.53, -1.0, -7.147), (16.42, 1.0, 5.695), (17.29, 1.0, 5.801), (16.73, 1.0, 5.775), (17.02, 1.0, 5.819), (-20.82, 1.0, -9.613), (15.45, -1.0, 5.682), (13.64, -1.0, 5.415), (11.68, -1.0, 4.722), (9.194, -1.0, 3.543), (4.49, -1.0, 1.157), (1.078, -1.0, -0.5413), (-4.595, -1.0, -3.032), (-10.32, -1.0, -5.472), (-11.64, -1.0, -6.01), (-13.42, -1.0, -6.726), (-15.66, -1.0, -7.53), (-16.98, -1.0, -8.129), (-12.54, 1.0, -6.345), (-14.53, 1.0, -7.147), (16.42, -1.0, 5.695), (17.29, -1.0, 5.801), (16.73, -1.0, 5.775), (17.02, -1.0, 5.819), (-20.82, -1.0, -9.613), (-21.59, -1.0, -7.036), (-21.59, 1.0, -7.036), (-20.52, -1.0, -9.755), (-20.52, 1.0, -9.755), (-21.6, -1.0, -7.302), (-21.6, 1.0, -7.301), (-20.66, 1.0, -9.552), (-20.66, -1.0, -9.553), (-21.32, -0.901, -7.086), (-20.35, -0.901, -9.536), (-20.35, 0.901, -9.536), (-21.32, 0.901, -7.086), (-21.33, -0.901, -7.326), (-21.32, 0.901, -7.325), (-20.48, 0.901, -9.352), (-20.48, -0.901, -9.354), (-18.19, -0.901, -5.897), (-17.09, -0.901, -8.298), (-17.09, 0.901, -8.298), (-18.19, 0.901, -5.897), (-18.16, -0.901, -6.118), (-18.1, 0.901, -6.091), (-17.19, 0.901, -8.076), (-17.25, -0.901, -8.103), (15.42, -0.5, 7.608), (15.42, -4.761e-07, 7.608), (15.42, 0.5, 7.608), (15.54, 0.5, 5.281), (15.54, -4.796e-07, 5.281), (15.54, -0.5, 5.281), (13.36, -0.5, 6.996), (13.36, -5.948e-07, 6.996), (13.36, 0.5, 6.996), (13.73, 0.5, 5.128), (13.73, -5.978e-07, 5.128), (13.73, -0.5, 5.128), (11.14, -0.5, 6.3), (11.14, -3.858e-07, 6.3), (11.14, 0.5, 6.3), (11.78, 0.5, 4.463), (11.78, -5.379e-07, 4.463), (11.78, -0.5, 4.463), (8.746, -0.5, 5.217), (8.746, -2.812e-08, 5.217), (8.746, 0.5, 5.217), (9.288, 0.5, 3.267), (9.288, -6.116e-08, 3.267), (9.288, -0.5, 3.267), (3.744, -0.5, 2.623), (3.744, 8.347e-07, 2.623), (3.744, 0.5, 2.623), (4.635, 0.5, 0.867), (4.635, 7.383e-07, 0.867), (4.635, -0.5, 0.867), (0.4678, -0.5, 0.9581), (0.4678, 6.864e-07, 0.9581), (0.4678, 0.5, 0.9581), (1.215, 0.5, -0.8584), (1.215, 6.832e-07, -0.8584), (1.215, -0.5, -0.8584), (-5.295, -0.5, -1.599), (-5.295, 2.394e-07, -1.599), (-5.295, 0.5, -1.599), (-4.454, 0.5, -3.331), (-4.454, 2.363e-07, -3.331), (-4.454, -0.5, -3.331), (-9.956, -0.5, -3.519), (-9.956, 2.993e-07, -3.519), (-9.956, 0.5, -3.519), (-10.3, 0.5, -5.803), (-10.3, 3.558e-07, -5.803), (-10.3, -0.5, -5.803), (-12.45, -0.5, -4.251), (-12.45, 2.105e-07, -4.251), (-12.45, 0.5, -4.251), (-11.5, 0.5, -6.313), (-11.5, 2.068e-07, -6.313), (-11.5, -0.5, -6.313), (-14.42, -0.5, -4.561), (-14.42, 3.305e-07, -4.561), (-14.42, 0.5, -4.561), (-13.27, 0.5, -7.057), (-13.27, 3.261e-07, -7.057), (-13.27, -0.5, -7.057), (-16.6, -0.5, -4.628), (-16.6, 2.127e-07, -4.628), (-16.6, 0.5, -4.628), (-15.53, 0.5, -7.907), (-15.53, 2.071e-07, -7.907), (-15.53, -0.5, -7.907), (-18.17, -0.5, -5.374), (-18.17, 3.02e-07, -5.374), (-18.17, 0.5, -5.374), (-16.75, 0.5, -8.456), (-16.75, 2.668e-07, -8.456), (-16.75, -0.5, -8.456), (-12.4, -0.5, -6.652), (-12.4, 2.963e-07, -6.652), (-12.4, 0.5, -6.652), (-13.42, 0.5, -4.44), (-13.42, 2.705e-07, -4.44), (-13.42, -0.5, -4.44), (-14.39, -0.5, -7.499), (-14.39, 2.964e-07, -7.499), (-14.39, 0.5, -7.499), (-15.48, 0.5, -4.661), (-15.48, 2.715e-07, -4.661), (-15.48, -0.5, -4.661), (16.61, -0.5, 8.151), (16.61, -5.953e-07, 8.151), (16.61, 0.5, 8.151), (16.52, 0.5, 5.179), (16.52, -5.4e-07, 5.179), (16.52, -0.5, 5.179), (18.04, -0.5, 7.586), (18.04, -5.375e-07, 7.586), (18.04, 0.5, 7.586), (17.36, 0.5, 5.312), (17.36, -6.596e-07, 5.312), (17.36, -0.5, 5.312), (16.8, 0.5, 5.223), (16.8, -6.593e-07, 5.223), (16.8, -0.5, 5.223), (17.08, 0.5, 5.268), (17.08, -6.595e-07, 5.268), (17.08, -0.5, 5.268), (17.27, -0.5, 8.497), (17.27, -5.952e-07, 8.497), (17.27, 0.5, 8.497), (17.68, -0.5, 8.415), (17.68, -5.956e-07, 8.415), (17.68, 0.5, 8.415), (-21.89, -0.5, -6.751), (-21.89, 3.025e-07, -6.751), (-21.89, 0.5, -6.751), (-20.64, 0.5, -9.889), (-20.64, 2.672e-07, -9.889), (-20.64, -0.5, -9.889), (17.98, 0.5, 7.402), (17.98, -5.377e-07, 7.402), (17.98, -0.5, 7.402), (-21.89, 0.5, -7.053), (-21.89, 2.425e-07, -7.053), (-21.89, -0.5, -7.053), (-20.8, 0.5, -9.653), (-20.8, 2.677e-07, -9.653), (-20.8, -0.5, -9.653), (17.42, 0.5, 5.523), (17.42, -6.593e-07, 5.523), (17.42, -0.5, 5.523), (-21.74, 0.5, -6.696), (-21.74, 2.429e-07, -6.696), (-21.74, -0.5, -6.696), (-20.49, -0.5, -9.831), (-20.49, 2.97e-07, -9.831), (-20.49, 0.5, -9.831), (-21.46, 0.4505, -6.769), (-21.46, 2.724e-07, -6.769), (-21.46, -0.4505, -6.769), (-20.33, -0.4505, -9.593), (-20.33, 2.973e-07, -9.593), (-20.33, 0.4505, -9.593), (-18.32, 0.4505, -5.609), (-18.32, 3.018e-07, -5.609), (-18.32, -0.4505, -5.609), (-17.05, -0.4505, -8.386), (-17.05, 2.969e-07, -8.386), (-17.05, 0.4505, -8.386)], [], [(114, 1, 5, 115), (187, 4, 8, 193), (178, 3, 7, 184), (76, 2, 6, 78), (181, 0, 4, 187), (190, 11, 15, 196), (115, 5, 9, 116), (184, 7, 11, 190), (78, 6, 10, 80), (199, 12, 16, 205), (80, 10, 14, 82), (193, 8, 12, 199), (116, 9, 13, 117), (84, 18, 22, 86), (117, 13, 17, 118), (196, 15, 19, 202), (82, 14, 18, 84), (119, 21, 25, 120), (205, 16, 20, 211), (118, 17, 21, 119), (202, 19, 23, 208), (217, 24, 28, 223), (208, 23, 27, 214), (86, 22, 26, 88), (211, 20, 24, 217), (220, 31, 35, 226), (120, 25, 29, 121), (214, 27, 31, 220), (88, 26, 30, 90), (248, 49, 36, 235), (90, 30, 34, 92), (223, 28, 32, 229), (121, 29, 33, 122), (102, 53, 42, 96), (145, 48, 37, 123), (251, 50, 39, 232), (101, 51, 38, 94), (124, 41, 45, 125), (254, 52, 40, 241), (146, 54, 41, 124), (257, 55, 43, 238), (302, 153, 75, 286), (238, 43, 47, 244), (96, 42, 46, 98), (241, 40, 44, 247), (229, 32, 49, 248), (122, 33, 48, 145), (226, 35, 50, 251), (92, 34, 51, 101), (94, 38, 53, 102), (235, 36, 52, 254), (123, 37, 54, 146), (232, 39, 55, 257), (77, 3, 59, 105), (176, 2, 58, 260), (133, 0, 56, 147), (179, 1, 57, 263), (275, 67, 61, 269), (109, 69, 63, 107), (281, 71, 62, 266), (150, 64, 60, 148), (263, 57, 66, 272), (272, 66, 67, 275), (105, 59, 68, 108), (108, 68, 69, 109), (260, 58, 70, 278), (278, 70, 71, 281), (147, 56, 65, 149), (149, 65, 64, 150), (290, 107, 63, 268), (296, 132, 73, 287), (156, 152, 74, 112), (305, 154, 72, 289), (158, 155, 73, 132), (3, 77, 79, 7), (133, 76, 78, 134), (7, 79, 81, 11), (134, 78, 80, 135), (135, 80, 82, 136), (11, 81, 83, 15), (137, 84, 86, 138), (15, 83, 85, 19), (136, 82, 84, 137), (23, 87, 89, 27), (19, 85, 87, 23), (138, 86, 88, 139), (27, 89, 91, 31), (139, 88, 90, 140), (140, 90, 92, 141), (31, 91, 93, 35), (127, 102, 96, 143), (50, 100, 95, 39), (126, 101, 94, 142), (43, 97, 99, 47), (55, 103, 97, 43), (143, 96, 98, 144), (35, 93, 100, 50), (141, 92, 101, 126), (142, 94, 102, 127), (39, 95, 103, 55), (114, 77, 105, 128), (2, 76, 104, 58), (131, 109, 107, 129), (71, 111, 106, 62), (128, 105, 108, 130), (130, 108, 109, 131), (58, 104, 110, 70), (70, 110, 111, 71), (299, 129, 107, 290), (286, 75, 113, 293), (159, 156, 112, 151), (153, 157, 113, 75), (77, 114, 115, 79), (79, 115, 116, 81), (81, 116, 117, 83), (83, 117, 118, 85), (87, 119, 120, 89), (85, 118, 119, 87), (89, 120, 121, 91), (91, 121, 122, 93), (100, 145, 123, 95), (97, 124, 125, 99), (103, 146, 124, 97), (93, 122, 145, 100), (95, 123, 146, 103), (76, 133, 147, 104), (111, 150, 148, 106), (104, 147, 149, 110), (110, 149, 150, 111), (293, 113, 132, 296), (157, 158, 132, 113), (0, 133, 134, 4), (4, 134, 135, 8), (8, 135, 136, 12), (16, 137, 138, 20), (12, 136, 137, 16), (20, 138, 139, 24), (24, 139, 140, 28), (28, 140, 141, 32), (52, 127, 143, 40), (49, 126, 142, 36), (40, 143, 144, 44), (32, 141, 126, 49), (36, 142, 127, 52), (1, 114, 128, 57), (67, 131, 129, 61), (57, 128, 130, 66), (66, 130, 131, 67), (269, 61, 129, 299), (154, 159, 151, 72), (308, 163, 153, 302), (164, 160, 152, 156), (311, 161, 154, 305), (166, 162, 155, 158), (167, 164, 156, 159), (163, 165, 157, 153), (165, 166, 158, 157), (161, 167, 159, 154), (314, 171, 163, 308), (172, 168, 160, 164), (317, 169, 161, 311), (174, 170, 162, 166), (175, 172, 164, 167), (171, 173, 165, 163), (173, 174, 166, 165), (169, 175, 167, 161), (244, 47, 171, 314), (98, 46, 168, 172), (247, 44, 169, 317), (125, 45, 170, 174), (144, 98, 172, 175), (47, 99, 173, 171), (99, 125, 174, 173), (44, 144, 175, 169), (5, 185, 191, 9), (185, 186, 192, 191), (186, 187, 193, 192), (2, 176, 182, 6), (176, 177, 183, 182), (177, 178, 184, 183), (1, 179, 185, 5), (179, 180, 186, 185), (180, 181, 187, 186), (10, 188, 194, 14), (188, 189, 195, 194), (189, 190, 196, 195), (6, 182, 188, 10), (182, 183, 189, 188), (183, 184, 190, 189), (13, 197, 203, 17), (197, 198, 204, 203), (198, 199, 205, 204), (9, 191, 197, 13), (191, 192, 198, 197), (192, 193, 199, 198), (14, 194, 200, 18), (194, 195, 201, 200), (195, 196, 202, 201), (17, 203, 209, 21), (203, 204, 210, 209), (204, 205, 211, 210), (18, 200, 206, 22), (200, 201, 207, 206), (201, 202, 208, 207), (25, 215, 221, 29), (215, 216, 222, 221), (216, 217, 223, 222), (22, 206, 212, 26), (206, 207, 213, 212), (207, 208, 214, 213), (21, 209, 215, 25), (209, 210, 216, 215), (210, 211, 217, 216), (30, 218, 224, 34), (218, 219, 225, 224), (219, 220, 226, 225), (26, 212, 218, 30), (212, 213, 219, 218), (213, 214, 220, 219), (48, 250, 233, 37), (250, 249, 234, 233), (249, 248, 235, 234), (29, 221, 227, 33), (221, 222, 228, 227), (222, 223, 229, 228), (51, 253, 230, 38), (253, 252, 231, 230), (252, 251, 232, 231), (54, 256, 239, 41), (256, 255, 240, 239), (255, 254, 241, 240), (53, 259, 236, 42), (259, 258, 237, 236), (258, 257, 238, 237), (152, 304, 284, 74), (304, 303, 285, 284), (303, 302, 286, 285), (42, 236, 242, 46), (236, 237, 243, 242), (237, 238, 244, 243), (41, 239, 245, 45), (239, 240, 246, 245), (240, 241, 247, 246), (33, 227, 250, 48), (227, 228, 249, 250), (228, 229, 248, 249), (34, 224, 253, 51), (224, 225, 252, 253), (225, 226, 251, 252), (37, 233, 256, 54), (233, 234, 255, 256), (234, 235, 254, 255), (38, 230, 259, 53), (230, 231, 258, 259), (231, 232, 257, 258), (3, 178, 262, 59), (178, 177, 261, 262), (177, 176, 260, 261), (0, 181, 265, 56), (181, 180, 264, 265), (180, 179, 263, 264), (64, 277, 271, 60), (277, 276, 270, 271), (276, 275, 269, 270), (69, 283, 268, 63), (283, 282, 267, 268), (282, 281, 266, 267), (56, 265, 274, 65), (265, 264, 273, 274), (264, 263, 272, 273), (65, 274, 277, 64), (274, 273, 276, 277), (273, 272, 275, 276), (59, 262, 280, 68), (262, 261, 279, 280), (261, 260, 278, 279), (68, 280, 283, 69), (280, 279, 282, 283), (279, 278, 281, 282), (106, 292, 266, 62), (292, 291, 267, 266), (291, 290, 268, 267), (151, 298, 289, 72), (298, 297, 288, 289), (297, 296, 287, 288), (155, 307, 287, 73), (307, 306, 288, 287), (306, 305, 289, 288), (148, 301, 292, 106), (301, 300, 291, 292), (300, 299, 290, 291), (74, 284, 295, 112), (284, 285, 294, 295), (285, 286, 293, 294), (112, 295, 298, 151), (295, 294, 297, 298), (294, 293, 296, 297), (60, 271, 301, 148), (271, 270, 300, 301), (270, 269, 299, 300), (160, 310, 304, 152), (310, 309, 303, 304), (309, 308, 302, 303), (162, 313, 307, 155), (313, 312, 306, 307), (312, 311, 305, 306), (168, 316, 310, 160), (316, 315, 309, 310), (315, 314, 308, 309), (170, 319, 313, 162), (319, 318, 312, 313), (318, 317, 311, 312), (46, 242, 316, 168), (242, 243, 315, 316), (243, 244, 314, 315), (45, 245, 319, 170), (245, 246, 318, 319), (246, 247, 317, 318)])
me_cube_001.polygons.foreach_set('use_smooth', [True] * 318)
_uv = me_cube_001.uv_layers.new(name='UVMap')
_uv.uv.foreach_set('vector', [0.0608, 0.7959, 0.04487, 0.7915, 0.08096, 0.6757, 0.0944, 0.6777, 0.6887, 0.6516, 0.6442, 0.6497, 0.6442, 0.5149, 0.6887, 0.5165, 0.5997, 0.1565, 0.6442, 0.1553, 0.6442, 0.2952, 0.5997, 0.2971, 0.4361, 0.1653, 0.45, 0.1615, 0.4592, 0.3032, 0.4475, 0.3049, 0.6887, 0.7711, 0.6442, 0.768, 0.6442, 0.6497, 0.6887, 0.6516, 0.5997, 0.4487, 0.6442, 0.4461, 0.6442, 0.6132, 0.5997, 0.6158, 0.0944, 0.6777, 0.08096, 0.6757, 0.08336, 0.5399, 0.09724, 0.5403, 0.5997, 0.2971, 0.6442, 0.2952, 0.6442, 0.4461, 0.5997, 0.4487, 0.4475, 0.3049, 0.4592, 0.3032, 0.4663, 0.4564, 0.4542, 0.4567, 0.6887, 0.3379, 0.6442, 0.3362, 0.6442, 0.0, 0.6887, 0.002594, 0.4542, 0.4567, 0.4663, 0.4564, 0.4501, 0.63, 0.4376, 0.631, 0.6887, 0.5165, 0.6442, 0.5149, 0.6442, 0.3362, 0.6887, 0.3379, 0.09724, 0.5403, 0.08336, 0.5399, 0.06149, 0.3575, 0.07589, 0.3587, 0.2148, -1.53, 0.2614, -1.528, 0.1654, -0.9821, 0.1188, -0.9821, 0.07589, 0.3587, 0.06149, 0.3575, 0.008498, 0.01306, 0.02244, 0.01185, 0.5997, 0.6158, 0.6442, 0.6132, 0.6442, 0.9655, 0.5997, 0.9676, 0.4376, 0.631, 0.4501, 0.63, 0.3921, 1.0, 0.38, 0.9989, -1.388, 1.982, -1.441, 1.981, -1.496, 1.061, -1.444, 1.059, 1.019, -1.547, 1.189, -1.549, 1.189, -0.9826, 1.019, -0.9788, -1.291, 2.547, -1.345, 2.549, -1.441, 1.981, -1.388, 1.982, 1.699, -1.543, 1.869, -1.549, 1.869, -1.048, 1.699, -1.044, 1.019, -0.06803, 1.189, -0.07152, 1.189, 0.8614, 1.019, 0.8645, 1.699, -1.044, 1.869, -1.048, 1.869, -0.1721, 1.699, -0.1676, 0.1188, -0.9821, 0.1654, -0.9821, 0.09803, -0.04395, 0.05245, -0.04533, 1.019, -0.9788, 1.189, -0.9826, 1.189, -0.07152, 1.019, -0.06803, 1.699, 0.5398, 1.869, 0.534, 1.869, 0.9081, 1.699, 0.9166, -1.444, 1.059, -1.496, 1.061, -1.531, 0.1169, -1.477, 0.1333, 1.699, -0.1676, 1.869, -0.1721, 1.869, 0.534, 1.699, 0.5398, 0.05245, -0.04533, 0.09803, -0.04395, 0.08415, 0.7063, 0.03683, 0.7205, 1.019, 1.197, 1.189, 1.194, 1.189, 1.336, 1.019, 1.339, 0.03683, 0.7205, 0.08415, 0.7063, 0.1574, 1.091, 0.1036, 1.09, 1.019, 0.8645, 1.189, 0.8614, 1.189, 1.054, 1.019, 1.057, -1.477, 0.1333, -1.531, 0.1169, -1.539, -0.07752, -1.477, -0.07881, 0.3048, 1.532, 0.3769, 1.531, 0.5085, 1.683, 0.4268, 1.686, -1.466, -0.2221, -1.533, -0.2207, -1.548, -0.3636, -1.473, -0.3651, 1.699, 1.062, 1.869, 1.052, 1.869, 1.199, 1.699, 1.212, 0.1544, 1.234, 0.2121, 1.235, 0.2884, 1.38, 0.2233, 1.378, -1.439, -0.7187, -1.533, -0.7224, -1.549, -0.9218, -1.457, -0.9236, 1.019, 1.515, 1.189, 1.513, 1.189, 1.689, 1.019, 1.691, -1.463, -0.5418, -1.546, -0.5429, -1.533, -0.7224, -1.439, -0.7187, 1.699, 1.37, 1.869, 1.355, 1.869, 1.517, 1.699, 1.536, 2.379, -1.015, 2.549, -1.035, 2.549, -1.012, 2.379, -0.9921, 1.699, 1.536, 1.869, 1.517, 1.869, 1.756, 1.699, 1.775, 0.4268, 1.686, 0.5085, 1.683, 0.4764, 1.941, 0.395, 1.951, 1.019, 1.691, 1.189, 1.689, 1.189, 1.886, 1.019, 1.889, 1.019, 1.057, 1.189, 1.054, 1.189, 1.194, 1.019, 1.197, -1.477, -0.07881, -1.539, -0.07752, -1.533, -0.2207, -1.466, -0.2221, 1.699, 0.9166, 1.869, 0.9081, 1.869, 1.052, 1.699, 1.062, 0.1036, 1.09, 0.1574, 1.091, 0.2121, 1.235, 0.1544, 1.234, 0.2233, 1.378, 0.2884, 1.38, 0.3769, 1.531, 0.3048, 1.532, 1.019, 1.339, 1.189, 1.336, 1.189, 1.513, 1.019, 1.515, -1.473, -0.3651, -1.548, -0.3636, -1.546, -0.5429, -1.463, -0.5418, 1.699, 1.212, 1.869, 1.199, 1.869, 1.355, 1.699, 1.37, 0.203, 0.8347, 0.2169, 0.8385, 0.225, 0.9254, 0.2078, 0.9193, 0.5107, 0.1565, 0.4663, 0.1553, 0.4663, 0.07179, 0.5107, 0.07296, 0.2939, 0.2041, 0.278, 0.2085, 0.2451, 0.1503, 0.2648, 0.1433, 0.7776, 0.7711, 0.8221, 0.768, 0.8221, 0.8289, 0.7776, 0.8329, 0.7776, 0.87, 0.8221, 0.8658, 0.8221, 0.8842, 0.7776, 0.8885, 0.1993, 0.9885, 0.2165, 0.9974, 0.1471, 1.0, 0.1352, 0.9923, 0.8666, 0.1801, 0.8221, 0.1777, 0.8221, 0.126, 0.8666, 0.1203, 0.2568, 0.1036, 0.2371, 0.1139, 0.2331, 0.09574, 0.2468, 0.08687, 0.7776, 0.8329, 0.8221, 0.8289, 0.8221, 0.8474, 0.7776, 0.8515, 0.7776, 0.8515, 0.8221, 0.8474, 0.8221, 0.8658, 0.7776, 0.87, 0.2078, 0.9193, 0.225, 0.9254, 0.2331, 0.9739, 0.215, 0.9654, 0.215, 0.9654, 0.2331, 0.9739, 0.2165, 0.9974, 0.1993, 0.9885, 0.5107, 0.07296, 0.4663, 0.07179, 0.4663, 0.02562, 0.5107, 0.0269, 0.5107, 0.0269, 0.4663, 0.02562, 0.4663, 0.0, 0.5107, 0.000668, 0.2648, 0.1433, 0.2451, 0.1503, 0.2411, 0.1321, 0.262, 0.1223, 0.262, 0.1223, 0.2411, 0.1321, 0.2371, 0.1139, 0.2568, 0.1036, 0.9555, 0.1106, 1.0, 0.1176, 1.0, 0.126, 0.9555, 0.1203, 2.039, -0.9513, 1.869, -0.9449, 1.869, -0.98, 2.039, -0.9921, 0.4248, 2.525, 0.5072, 2.508, 0.5085, 2.532, 0.4261, 2.549, 1.019, 2.469, 1.189, 2.467, 1.189, 2.492, 1.019, 2.493, -1.434, -1.522, -1.515, -1.514, -1.514, -1.539, -1.433, -1.547, 0.2169, 0.8385, 0.203, 0.8347, 0.2143, 0.6951, 0.226, 0.6968, 0.2939, 0.2041, 0.4361, 0.1653, 0.4475, 0.3049, 0.3275, 0.3223, 0.226, 0.6968, 0.2143, 0.6951, 0.2211, 0.5433, 0.2331, 0.5436, 0.3275, 0.3223, 0.4475, 0.3049, 0.4542, 0.4567, 0.3304, 0.4597, 0.3304, 0.4597, 0.4542, 0.4567, 0.4376, 0.631, 0.309, 0.6413, 0.2331, 0.5436, 0.2211, 0.5433, 0.2044, 0.369, 0.217, 0.37, -0.2624, -1.547, 0.2148, -1.53, 0.1188, -0.9821, -0.359, -0.9815, 0.217, 0.37, 0.2044, 0.369, 0.1468, 0.001053, 0.159, 0.0, 0.309, 0.6413, 0.4376, 0.631, 0.38, 0.9989, 0.2556, 0.9881, -0.8635, 1.982, -0.9101, 1.982, -0.9764, 1.045, -0.9309, 1.044, -0.7675, 2.528, -0.8141, 2.53, -0.9101, 1.982, -0.8635, 1.982, -0.359, -0.9815, 0.1188, -0.9821, 0.05245, -0.04533, -0.4147, -0.05948, -0.9309, 1.044, -0.9764, 1.045, -0.9921, 0.2794, -0.9447, 0.2937, -0.4147, -0.05948, 0.05245, -0.04533, 0.03683, 0.7205, -0.4482, 0.8666, -0.4482, 0.8666, 0.03683, 0.7205, 0.1036, 1.09, -0.4482, 1.079, -0.9447, 0.2937, -0.9921, 0.2794, -0.9253, -0.0903, -0.8715, -0.09142, -0.4344, 1.542, 0.3048, 1.532, 0.4268, 1.686, -0.4104, 1.719, -0.8167, -0.2354, -0.8745, -0.2342, -0.8056, -0.3785, -0.7405, -0.3798, -0.4376, 1.222, 0.1544, 1.234, 0.2233, 1.378, -0.4446, 1.365, -0.5204, -0.6829, -0.6021, -0.6861, -0.6329, -0.9396, -0.5525, -0.9412, -0.652, -0.531, -0.7241, -0.5319, -0.6021, -0.6861, -0.5204, -0.6829, -0.4104, 1.719, 0.4268, 1.686, 0.395, 1.951, -0.429, 1.935, -0.8715, -0.09142, -0.9253, -0.0903, -0.8745, -0.2342, -0.8167, -0.2354, -0.4482, 1.079, 0.1036, 1.09, 0.1544, 1.234, -0.4376, 1.222, -0.4446, 1.365, 0.2233, 1.378, 0.3048, 1.532, -0.4344, 1.542, -0.7405, -0.3798, -0.8056, -0.3785, -0.7241, -0.5319, -0.652, -0.531, 0.0608, 0.7959, 0.203, 0.8347, 0.2078, 0.9193, 0.03172, 0.8567, 0.45, 0.1615, 0.4361, 0.1653, 0.441, 0.08075, 0.4582, 0.07465, 0.02367, 0.8964, 0.1993, 0.9885, 0.1352, 0.9923, 0.01362, 0.9131, 0.4496, 0.002559, 0.4325, 0.01154, 0.3683, 0.007721, 0.3802, 0.0, 0.03172, 0.8567, 0.2078, 0.9193, 0.215, 0.9654, 0.02884, 0.8777, 0.02884, 0.8777, 0.215, 0.9654, 0.1993, 0.9885, 0.02367, 0.8964, 0.4582, 0.07465, 0.441, 0.08075, 0.4481, 0.03463, 0.4663, 0.02608, 0.4663, 0.02608, 0.4481, 0.03463, 0.4325, 0.01154, 0.4496, 0.002559, 0.9555, 0.01115, 1.0, 0.03136, 1.0, 0.1176, 0.9555, 0.1106, 2.039, -0.4899, 1.869, -0.5454, 1.869, -0.5824, 2.039, -0.5325, -0.4047, 2.522, 0.4248, 2.525, 0.4261, 2.549, -0.4037, 2.547, -0.5217, -1.508, -0.604, -1.525, -0.6028, -1.549, -0.5204, -1.532, 0.203, 0.8347, 0.0608, 0.7959, 0.0944, 0.6777, 0.2143, 0.6951, 0.2143, 0.6951, 0.0944, 0.6777, 0.09724, 0.5403, 0.2211, 0.5433, 0.2211, 0.5433, 0.09724, 0.5403, 0.07589, 0.3587, 0.2044, 0.369, 0.2044, 0.369, 0.07589, 0.3587, 0.02244, 0.01185, 0.1468, 0.001053, -0.9101, 1.982, -1.388, 1.982, -1.444, 1.059, -0.9764, 1.045, -0.8141, 2.53, -1.291, 2.547, -1.388, 1.982, -0.9101, 1.982, -0.9764, 1.045, -1.444, 1.059, -1.477, 0.1333, -0.9921, 0.2794, -0.9921, 0.2794, -1.477, 0.1333, -1.477, -0.07881, -0.9253, -0.0903, -0.8745, -0.2342, -1.466, -0.2221, -1.473, -0.3651, -0.8056, -0.3785, -0.6021, -0.6861, -1.439, -0.7187, -1.457, -0.9236, -0.6329, -0.9396, -0.7241, -0.5319, -1.463, -0.5418, -1.439, -0.7187, -0.6021, -0.6861, -0.9253, -0.0903, -1.477, -0.07881, -1.466, -0.2221, -0.8745, -0.2342, -0.8056, -0.3785, -1.473, -0.3651, -1.463, -0.5418, -0.7241, -0.5319, 0.4361, 0.1653, 0.2939, 0.2041, 0.2648, 0.1433, 0.441, 0.08075, 0.4325, 0.01154, 0.2568, 0.1036, 0.2468, 0.08687, 0.3683, 0.007721, 0.441, 0.08075, 0.2648, 0.1433, 0.262, 0.1223, 0.4481, 0.03463, 0.4481, 0.03463, 0.262, 0.1223, 0.2568, 0.1036, 0.4325, 0.01154, 2.039, -0.5325, 1.869, -0.5824, 1.869, -0.9449, 2.039, -0.9513, -0.604, -1.525, -1.434, -1.522, -1.433, -1.547, -0.6028, -1.549, 0.278, 0.2085, 0.2939, 0.2041, 0.3275, 0.3223, 0.3141, 0.3243, 0.3141, 0.3243, 0.3275, 0.3223, 0.3304, 0.4597, 0.3165, 0.4601, 0.3165, 0.4601, 0.3304, 0.4597, 0.309, 0.6413, 0.2946, 0.6425, -0.3159, -1.549, -0.2624, -1.547, -0.359, -0.9815, -0.4125, -0.9815, 0.2946, 0.6425, 0.309, 0.6413, 0.2556, 0.9881, 0.2416, 0.9869, -0.4125, -0.9815, -0.359, -0.9815, -0.4147, -0.05948, -0.4671, -0.06106, -0.4671, -0.06106, -0.4147, -0.05948, -0.4482, 0.8666, -0.5025, 0.883, -0.5025, 0.883, -0.4482, 0.8666, -0.4482, 1.079, -0.5101, 1.077, -0.5172, 1.543, -0.4344, 1.542, -0.4104, 1.719, -0.5042, 1.722, -0.5039, 1.221, -0.4376, 1.222, -0.4446, 1.365, -0.5194, 1.364, -0.5042, 1.722, -0.4104, 1.719, -0.429, 1.935, -0.5204, 1.922, -0.5101, 1.077, -0.4482, 1.079, -0.4376, 1.222, -0.5039, 1.221, -0.5194, 1.364, -0.4446, 1.365, -0.4344, 1.542, -0.5172, 1.543, 0.04487, 0.7915, 0.0608, 0.7959, 0.03172, 0.8567, 0.01198, 0.8497, 0.003995, 0.8861, 0.02367, 0.8964, 0.01362, 0.9131, 0.0, 0.9043, 0.01198, 0.8497, 0.03172, 0.8567, 0.02884, 0.8777, 0.007989, 0.8679, 0.007989, 0.8679, 0.02884, 0.8777, 0.02367, 0.8964, 0.003995, 0.8861, 0.9555, 0.0, 1.0, 0.0217, 1.0, 0.03136, 0.9555, 0.01115, -0.4866, 2.514, -0.4047, 2.522, -0.4037, 2.547, -0.4851, 2.539, 2.362, -1.056, 2.516, -1.075, 2.549, -1.035, 2.379, -1.015, 0.3819, 2.489, 0.4561, 2.474, 0.5072, 2.508, 0.4248, 2.525, 1.002, 2.43, 1.155, 2.429, 1.189, 2.467, 1.019, 2.469, -1.394, -1.485, -1.468, -1.479, -1.515, -1.514, -1.434, -1.522, -0.3654, 2.486, 0.3819, 2.489, 0.4248, 2.525, -0.4047, 2.522, -0.5728, -1.474, -0.647, -1.488, -0.604, -1.525, -0.5217, -1.508, -0.647, -1.488, -1.394, -1.485, -1.434, -1.522, -0.604, -1.525, -0.4393, 2.479, -0.3654, 2.486, -0.4047, 2.522, -0.4866, 2.514, 2.362, -1.532, 2.516, -1.549, 2.516, -1.075, 2.362, -1.056, 0.3557, 1.984, 0.429, 1.976, 0.4561, 2.474, 0.3819, 2.489, 1.002, 1.92, 1.155, 1.919, 1.155, 2.429, 1.002, 2.43, -1.415, -0.9602, -1.498, -0.9585, -1.468, -1.479, -1.394, -1.485, -0.3868, 1.97, 0.3557, 1.984, 0.3819, 2.489, -0.3654, 2.486, -0.5999, -0.9757, -0.6723, -0.9745, -0.647, -1.488, -0.5728, -1.474, -0.6723, -0.9745, -1.415, -0.9602, -1.394, -1.485, -0.647, -1.488, -0.469, 1.958, -0.3868, 1.97, -0.3654, 2.486, -0.4393, 2.479, 2.035, -0.2666, 1.921, -0.1922, 1.869, -0.2069, 1.976, -0.274, 0.395, 1.951, 0.4764, 1.941, 0.429, 1.976, 0.3557, 1.984, 1.019, 1.889, 1.189, 1.886, 1.155, 1.919, 1.002, 1.92, -1.457, -0.9236, -1.549, -0.9218, -1.498, -0.9585, -1.415, -0.9602, -0.429, 1.935, 0.395, 1.951, 0.3557, 1.984, -0.3868, 1.97, -0.5525, -0.9412, -0.6329, -0.9396, -0.6723, -0.9745, -0.5999, -0.9757, -0.6329, -0.9396, -1.457, -0.9236, -1.415, -0.9602, -0.6723, -0.9745, -0.5204, 1.922, -0.429, 1.935, -0.3868, 1.97, -0.469, 1.958, 0.8221, 0.6497, 0.7776, 0.6516, 0.7776, 0.5165, 0.8221, 0.5149, 0.7776, 0.6516, 0.7331, 0.6516, 0.7331, 0.5165, 0.7776, 0.5165, 0.7331, 0.6516, 0.6887, 0.6516, 0.6887, 0.5165, 0.7331, 0.5165, 0.4663, 0.1553, 0.5107, 0.1565, 0.5107, 0.2971, 0.4663, 0.2952, 0.5107, 0.1565, 0.5552, 0.1565, 0.5552, 0.2971, 0.5107, 0.2971, 0.5552, 0.1565, 0.5997, 0.1565, 0.5997, 0.2971, 0.5552, 0.2971, 0.8221, 0.768, 0.7776, 0.7711, 0.7776, 0.6516, 0.8221, 0.6497, 0.7776, 0.7711, 0.7331, 0.7711, 0.7331, 0.6516, 0.7776, 0.6516, 0.7331, 0.7711, 0.6887, 0.7711, 0.6887, 0.6516, 0.7331, 0.6516, 0.4663, 0.4461, 0.5107, 0.4487, 0.5107, 0.6158, 0.4663, 0.6132, 0.5107, 0.4487, 0.5552, 0.4487, 0.5552, 0.6158, 0.5107, 0.6158, 0.5552, 0.4487, 0.5997, 0.4487, 0.5997, 0.6158, 0.5552, 0.6158, 0.4663, 0.2952, 0.5107, 0.2971, 0.5107, 0.4487, 0.4663, 0.4461, 0.5107, 0.2971, 0.5552, 0.2971, 0.5552, 0.4487, 0.5107, 0.4487, 0.5552, 0.2971, 0.5997, 0.2971, 0.5997, 0.4487, 0.5552, 0.4487, 0.8221, 0.3362, 0.7776, 0.3379, 0.7776, 0.002594, 0.8221, 0.0, 0.7776, 0.3379, 0.7331, 0.3379, 0.7331, 0.002594, 0.7776, 0.002594, 0.7331, 0.3379, 0.6887, 0.3379, 0.6887, 0.002594, 0.7331, 0.002594, 0.8221, 0.5149, 0.7776, 0.5165, 0.7776, 0.3379, 0.8221, 0.3362, 0.7776, 0.5165, 0.7331, 0.5165, 0.7331, 0.3379, 0.7776, 0.3379, 0.7331, 0.5165, 0.6887, 0.5165, 0.6887, 0.3379, 0.7331, 0.3379, 0.4663, 0.6132, 0.5107, 0.6158, 0.5107, 0.9676, 0.4663, 0.9655, 0.5107, 0.6158, 0.5552, 0.6158, 0.5552, 0.9676, 0.5107, 0.9676, 0.5552, 0.6158, 0.5997, 0.6158, 0.5997, 0.9676, 0.5552, 0.9676, 0.5085, -1.549, 0.6786, -1.547, 0.6786, -0.9788, 0.5085, -0.9826, 0.6786, -1.547, 0.8486, -1.547, 0.8486, -0.9788, 0.6786, -0.9788, 0.8486, -1.547, 1.019, -1.547, 1.019, -0.9788, 0.8486, -0.9788, 1.189, -1.549, 1.359, -1.543, 1.359, -1.044, 1.189, -1.048, 1.359, -1.543, 1.529, -1.543, 1.529, -1.044, 1.359, -1.044, 1.529, -1.543, 1.699, -1.543, 1.699, -1.044, 1.529, -1.044, 0.5085, -0.07152, 0.6786, -0.06803, 0.6786, 0.8645, 0.5085, 0.8614, 0.6786, -0.06803, 0.8486, -0.06803, 0.8486, 0.8645, 0.6786, 0.8645, 0.8486, -0.06803, 1.019, -0.06803, 1.019, 0.8645, 0.8486, 0.8645, 1.189, -1.048, 1.359, -1.044, 1.359, -0.1676, 1.189, -0.1721, 1.359, -1.044, 1.529, -1.044, 1.529, -0.1676, 1.359, -0.1676, 1.529, -1.044, 1.699, -1.044, 1.699, -0.1676, 1.529, -0.1676, 0.5085, -0.9826, 0.6786, -0.9788, 0.6786, -0.06803, 0.5085, -0.07152, 0.6786, -0.9788, 0.8486, -0.9788, 0.8486, -0.06803, 0.6786, -0.06803, 0.8486, -0.9788, 1.019, -0.9788, 1.019, -0.06803, 0.8486, -0.06803, 1.189, 0.534, 1.359, 0.5398, 1.359, 0.9166, 1.189, 0.9081, 1.359, 0.5398, 1.529, 0.5398, 1.529, 0.9166, 1.359, 0.9166, 1.529, 0.5398, 1.699, 0.5398, 1.699, 0.9166, 1.529, 0.9166, 1.189, -0.1721, 1.359, -0.1676, 1.359, 0.5398, 1.189, 0.534, 1.359, -0.1676, 1.529, -0.1676, 1.529, 0.5398, 1.359, 0.5398, 1.529, -0.1676, 1.699, -0.1676, 1.699, 0.5398, 1.529, 0.5398, 0.5085, 1.194, 0.6786, 1.197, 0.6786, 1.339, 0.5085, 1.336, 0.6786, 1.197, 0.8486, 1.197, 0.8486, 1.339, 0.6786, 1.339, 0.8486, 1.197, 1.019, 1.197, 1.019, 1.339, 0.8486, 1.339, 0.5085, 0.8614, 0.6786, 0.8645, 0.6786, 1.057, 0.5085, 1.054, 0.6786, 0.8645, 0.8486, 0.8645, 0.8486, 1.057, 0.6786, 1.057, 0.8486, 0.8645, 1.019, 0.8645, 1.019, 1.057, 0.8486, 1.057, 1.189, 1.052, 1.359, 1.062, 1.359, 1.212, 1.189, 1.199, 1.359, 1.062, 1.529, 1.062, 1.529, 1.212, 1.359, 1.212, 1.529, 1.062, 1.699, 1.062, 1.699, 1.212, 1.529, 1.212, 0.5085, 1.513, 0.6786, 1.515, 0.6786, 1.691, 0.5085, 1.689, 0.6786, 1.515, 0.8486, 1.515, 0.8486, 1.691, 0.6786, 1.691, 0.8486, 1.515, 1.019, 1.515, 1.019, 1.691, 0.8486, 1.691, 1.189, 1.355, 1.359, 1.37, 1.359, 1.536, 1.189, 1.517, 1.359, 1.37, 1.529, 1.37, 1.529, 1.536, 1.359, 1.536, 1.529, 1.37, 1.699, 1.37, 1.699, 1.536, 1.529, 1.536, 1.869, -1.035, 2.039, -1.015, 2.039, -0.9921, 1.869, -1.012, 2.039, -1.015, 2.209, -1.015, 2.209, -0.9921, 2.039, -0.9921, 2.209, -1.015, 2.379, -1.015, 2.379, -0.9921, 2.209, -0.9921, 1.189, 1.517, 1.359, 1.536, 1.359, 1.775, 1.189, 1.756, 1.359, 1.536, 1.529, 1.536, 1.529, 1.775, 1.359, 1.775, 1.529, 1.536, 1.699, 1.536, 1.699, 1.775, 1.529, 1.775, 0.5085, 1.689, 0.6786, 1.691, 0.6786, 1.889, 0.5085, 1.886, 0.6786, 1.691, 0.8486, 1.691, 0.8486, 1.889, 0.6786, 1.889, 0.8486, 1.691, 1.019, 1.691, 1.019, 1.889, 0.8486, 1.889, 0.5085, 1.054, 0.6786, 1.057, 0.6786, 1.197, 0.5085, 1.194, 0.6786, 1.057, 0.8486, 1.057, 0.8486, 1.197, 0.6786, 1.197, 0.8486, 1.057, 1.019, 1.057, 1.019, 1.197, 0.8486, 1.197, 1.189, 0.9081, 1.359, 0.9166, 1.359, 1.062, 1.189, 1.052, 1.359, 0.9166, 1.529, 0.9166, 1.529, 1.062, 1.359, 1.062, 1.529, 0.9166, 1.699, 0.9166, 1.699, 1.062, 1.529, 1.062, 0.5085, 1.336, 0.6786, 1.339, 0.6786, 1.515, 0.5085, 1.513, 0.6786, 1.339, 0.8486, 1.339, 0.8486, 1.515, 0.6786, 1.515, 0.8486, 1.339, 1.019, 1.339, 1.019, 1.515, 0.8486, 1.515, 1.189, 1.199, 1.359, 1.212, 1.359, 1.37, 1.189, 1.355, 1.359, 1.212, 1.529, 1.212, 1.529, 1.37, 1.359, 1.37, 1.529, 1.212, 1.699, 1.212, 1.699, 1.37, 1.529, 1.37, 0.6442, 0.1553, 0.5997, 0.1565, 0.5997, 0.07296, 0.6442, 0.07179, 0.5997, 0.1565, 0.5552, 0.1565, 0.5552, 0.07296, 0.5997, 0.07296, 0.5552, 0.1565, 0.5107, 0.1565, 0.5107, 0.07296, 0.5552, 0.07296, 0.6442, 0.768, 0.6887, 0.7711, 0.6887, 0.8329, 0.6442, 0.8289, 0.6887, 0.7711, 0.7331, 0.7711, 0.7331, 0.8329, 0.6887, 0.8329, 0.7331, 0.7711, 0.7776, 0.7711, 0.7776, 0.8329, 0.7331, 0.8329, 0.6442, 0.8658, 0.6887, 0.87, 0.6887, 0.8885, 0.6442, 0.8842, 0.6887, 0.87, 0.7331, 0.87, 0.7331, 0.8885, 0.6887, 0.8885, 0.7331, 0.87, 0.7776, 0.87, 0.7776, 0.8885, 0.7331, 0.8885, 1.0, 0.1777, 0.9555, 0.1801, 0.9555, 0.1203, 1.0, 0.126, 0.9555, 0.1801, 0.911, 0.1801, 0.911, 0.1203, 0.9555, 0.1203, 0.911, 0.1801, 0.8666, 0.1801, 0.8666, 0.1203, 0.911, 0.1203, 0.6442, 0.8289, 0.6887, 0.8329, 0.6887, 0.8515, 0.6442, 0.8474, 0.6887, 0.8329, 0.7331, 0.8329, 0.7331, 0.8515, 0.6887, 0.8515, 0.7331, 0.8329, 0.7776, 0.8329, 0.7776, 0.8515, 0.7331, 0.8515, 0.6442, 0.8474, 0.6887, 0.8515, 0.6887, 0.87, 0.6442, 0.8658, 0.6887, 0.8515, 0.7331, 0.8515, 0.7331, 0.87, 0.6887, 0.87, 0.7331, 0.8515, 0.7776, 0.8515, 0.7776, 0.87, 0.7331, 0.87, 0.6442, 0.07179, 0.5997, 0.07296, 0.5997, 0.0269, 0.6442, 0.02562, 0.5997, 0.07296, 0.5552, 0.07296, 0.5552, 0.0269, 0.5997, 0.0269, 0.5552, 0.07296, 0.5107, 0.07296, 0.5107, 0.0269, 0.5552, 0.0269, 0.6442, 0.02562, 0.5997, 0.0269, 0.5997, 0.000668, 0.6442, 0.0, 0.5997, 0.0269, 0.5552, 0.0269, 0.5552, 0.000668, 0.5997, 0.000668, 0.5552, 0.0269, 0.5107, 0.0269, 0.5107, 0.000668, 0.5552, 0.000668, 0.8221, 0.1176, 0.8666, 0.1106, 0.8666, 0.1203, 0.8221, 0.126, 0.8666, 0.1106, 0.911, 0.1106, 0.911, 0.1203, 0.8666, 0.1203, 0.911, 0.1106, 0.9555, 0.1106, 0.9555, 0.1203, 0.911, 0.1203, 2.549, -0.9449, 2.379, -0.9513, 2.379, -0.9921, 2.549, -0.98, 2.379, -0.9513, 2.209, -0.9513, 2.209, -0.9921, 2.379, -0.9921, 2.209, -0.9513, 2.039, -0.9513, 2.039, -0.9921, 2.209, -0.9921, 0.5085, 2.467, 0.6786, 2.469, 0.6786, 2.493, 0.5085, 2.492, 0.6786, 2.469, 0.8486, 2.469, 0.8486, 2.493, 0.6786, 2.493, 0.8486, 2.469, 1.019, 2.469, 1.019, 2.493, 0.8486, 2.493, 0.8221, 0.03136, 0.8666, 0.01115, 0.8666, 0.1106, 0.8221, 0.1176, 0.8666, 0.01115, 0.911, 0.01115, 0.911, 0.1106, 0.8666, 0.1106, 0.911, 0.01115, 0.9555, 0.01115, 0.9555, 0.1106, 0.911, 0.1106, 2.549, -0.5454, 2.379, -0.4899, 2.379, -0.5325, 2.549, -0.5824, 2.379, -0.4899, 2.209, -0.4899, 2.209, -0.5325, 2.379, -0.5325, 2.209, -0.4899, 2.039, -0.4899, 2.039, -0.5325, 2.209, -0.5325, 2.549, -0.5824, 2.379, -0.5325, 2.379, -0.9513, 2.549, -0.9449, 2.379, -0.5325, 2.209, -0.5325, 2.209, -0.9513, 2.379, -0.9513, 2.209, -0.5325, 2.039, -0.5325, 2.039, -0.9513, 2.209, -0.9513, 0.8221, 0.0217, 0.8666, 0.0, 0.8666, 0.01115, 0.8221, 0.03136, 0.8666, 0.0, 0.911, 0.0, 0.911, 0.01115, 0.8666, 0.01115, 0.911, 0.0, 0.9555, 0.0, 0.9555, 0.01115, 0.911, 0.01115, 1.903, -1.075, 2.056, -1.056, 2.039, -1.015, 1.869, -1.035, 2.056, -1.056, 2.209, -1.056, 2.209, -1.015, 2.039, -1.015, 2.209, -1.056, 2.362, -1.056, 2.379, -1.015, 2.209, -1.015, 0.5422, 2.429, 0.6954, 2.43, 0.6786, 2.469, 0.5085, 2.467, 0.6954, 2.43, 0.8486, 2.43, 0.8486, 2.469, 0.6786, 2.469, 0.8486, 2.43, 1.002, 2.43, 1.019, 2.469, 0.8486, 2.469, 1.903, -1.549, 2.056, -1.532, 2.056, -1.056, 1.903, -1.075, 2.056, -1.532, 2.209, -1.532, 2.209, -1.056, 2.056, -1.056, 2.209, -1.532, 2.362, -1.532, 2.362, -1.056, 2.209, -1.056, 0.5422, 1.919, 0.6954, 1.92, 0.6954, 2.43, 0.5422, 2.429, 0.6954, 1.92, 0.8486, 1.92, 0.8486, 2.43, 0.6954, 2.43, 0.8486, 1.92, 1.002, 1.92, 1.002, 2.43, 0.8486, 2.43, 1.921, -0.4899, 2.035, -0.4155, 1.976, -0.4081, 1.869, -0.4752, 2.035, -0.4155, 2.035, -0.3411, 1.976, -0.3411, 1.976, -0.4081, 2.035, -0.3411, 2.035, -0.2666, 1.976, -0.274, 1.976, -0.3411, 0.5085, 1.886, 0.6786, 1.889, 0.6954, 1.92, 0.5422, 1.919, 0.6786, 1.889, 0.8486, 1.889, 0.8486, 1.92, 0.6954, 1.92, 0.8486, 1.889, 1.019, 1.889, 1.002, 1.92, 0.8486, 1.92])
me_cube_001.materials.append(mat_material_002)
me_cube_001.use_remesh_preserve_volume = False
me_cube_001.use_remesh_preserve_attributes = False
me_cube_001.use_mirror_vertex_groups = False
me_cube_001.update()

# ---- objects
ob_axe = bpy.data.objects.new('Axe', None)
ob_mesh = bpy.data.objects.new('mesh', me_cube_002)
ob_mesh_001 = bpy.data.objects.new('mesh.001', me_cube_001)
ob_camera = bpy.data.objects.new('Camera', cam_camera)

# ---- transforms, parenting, visibility, modifiers, constraints
ob_axe.location = (-0.1116, -0.3387, 1.041)
ob_axe.rotation_euler = (-1.571, -6.388e-09, -0.1052)
ob_axe.empty_image_offset = (0.0, 0.0)
ob_axe.lineart.crease_threshold = 0.0
ob_mesh.parent = ob_axe
ob_mesh.matrix_parent_inverse = Matrix(((1.0, 0.0, 0.0, 1.413), (1.49e-08, 1.0, 0.0, 0.3043), (0.0, 0.0, 1.0, -1.915), (0.0, 0.0, 0.0, 1.0)))
ob_mesh.location = (-4.297, -3.519e-07, 1.805)
ob_mesh.scale = (0.4864, 0.3347, 1.0)
ob_mesh.lineart.crease_threshold = 0.0
_m = ob_mesh.modifiers.new('Subsurf', 'SUBSURF')
_m.uv_smooth = 'PRESERVE_CORNERS'
_m.quality = 2
_m.levels = 2
_m.show_only_control_edges = False
ob_mesh_001.parent = ob_axe
ob_mesh_001.matrix_parent_inverse = Matrix(((1.0, 0.0, 0.0, 1.413), (1.49e-08, 1.0, 0.0, 0.3043), (0.0, 0.0, 1.0, -1.915), (0.0, 0.0, 0.0, 1.0)))
ob_mesh_001.location = (0.4544, -3.375e-07, 2.021)
ob_mesh_001.rotation_euler = (1.313e-08, 0.4251, 6.082e-08)
ob_mesh_001.scale = (0.2304, 0.2304, 0.2304)
ob_mesh_001.lineart.crease_threshold = 0.0
_m = ob_mesh_001.modifiers.new('Subsurf', 'SUBSURF')
_m.uv_smooth = 'PRESERVE_CORNERS'
_m.quality = 2
_m.levels = 2
_m.show_only_control_edges = False
ob_camera.location = (-5.891, -9.105, 6.295)
ob_camera.rotation_euler = (1.116, 4.979e-07, -0.5939)
ob_camera.lineart.crease_threshold = 0.0

# ---- collection membership
col_collection_1.objects.link(ob_axe)
col_collection_1.objects.link(ob_mesh)
col_collection_1.objects.link(ob_mesh_001)
col_collection_1.objects.link(ob_camera)

# ---- scene / render settings (as saved in the file)
scene.camera = ob_camera
scene.frame_start = 1; scene.frame_end = 250; scene.frame_set(1)
scene.render.engine = 'BLENDER_EEVEE_NEXT'
scene.render.resolution_percentage = 50
scene.render.dither_intensity = 0.0
scene.cycles.use_denoising = False
scene.cycles.samples = 10
scene.cycles.sampling_pattern = 'TABULATED_SOBOL'
scene.cycles.light_sampling_threshold = 0.0
scene.cycles.use_adaptive_sampling = False
scene.cycles.use_light_tree = False
scene.cycles.blur_glossy = 0.0
scene.cycles.pixel_filter_type = 'GAUSSIAN'
scene.cycles.sample_clamp_indirect = 0.0
scene.eevee.ray_tracing_options.trace_max_roughness = 0.0
scene.view_settings.view_transform = 'Standard'
bpy.context.view_layer.update()
